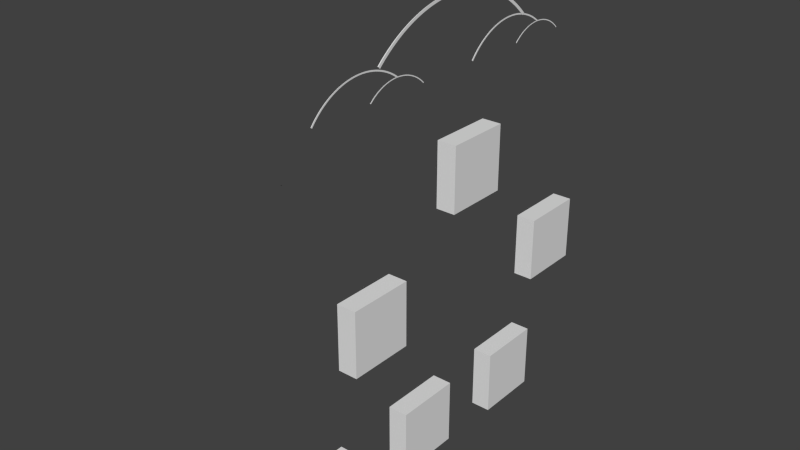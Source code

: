 # Source: simulation.blend  (saved by Blender 2.74.0; exported with 4.5.12 LTS)
import bpy
from mathutils import Matrix  # noqa: F401  (used for matrix-valued properties, if any)

bpy.ops.wm.read_factory_settings(use_empty=True)
scene = bpy.context.scene
scene.name = 'Scene'

# ---- collections
col_collection_1 = bpy.data.collections.new('Collection 1'); scene.collection.children.link(col_collection_1)

# ---- world
world_world = bpy.data.worlds.new('World'); scene.world = world_world
world_world.color = (0.05088, 0.05088, 0.05088)
world_world.use_sun_shadow = False
world_world.sun_shadow_jitter_overblur = 0.0
world_world.cycles.sampling_method = 'NONE'
world_world.cycles.sample_map_resolution = 256

# ---- meshes
me_9_dummy_rmesh_005 = bpy.data.meshes.new('9_dummy_rMesh.005')
me_9_dummy_rmesh_005.from_pydata([(0.001, -5.5, -0.5), (0.011, -5.5, -0.5), (0.011, -5.49, -0.5), (0.001, -5.49, -0.5), (-0.001, -5.5, -0.5), (0.009, -5.5, -0.5), (0.009, -5.49, -0.5), (-0.001, -5.49, -0.5)], [], [(0, 1, 2, 3), (7, 6, 5, 4), (0, 4, 5, 1), (1, 5, 6, 2), (2, 6, 7, 3), (3, 7, 4, 0)])
me_9_dummy_rmesh_005.use_remesh_preserve_volume = False
me_9_dummy_rmesh_005.use_remesh_preserve_attributes = False
me_9_dummy_rmesh_005.use_mirror_vertex_groups = False
me_9_dummy_rmesh_005.update()
me_9_dummy_lmesh_005 = bpy.data.meshes.new('9_dummy_lMesh.005')
me_9_dummy_lmesh_005.from_pydata([(0.001, -4.5, -0.5), (0.011, -4.5, -0.5), (0.011, -4.49, -0.5), (0.001, -4.49, -0.5), (-0.001, -4.5, -0.5), (0.009, -4.5, -0.5), (0.009, -4.49, -0.5), (-0.001, -4.49, -0.5)], [], [(0, 1, 2, 3), (7, 6, 5, 4), (0, 4, 5, 1), (1, 5, 6, 2), (2, 6, 7, 3), (3, 7, 4, 0)])
me_9_dummy_lmesh_005.use_remesh_preserve_volume = False
me_9_dummy_lmesh_005.use_remesh_preserve_attributes = False
me_9_dummy_lmesh_005.use_mirror_vertex_groups = False
me_9_dummy_lmesh_005.update()
me_7_dummy_rmesh_005 = bpy.data.meshes.new('7_dummy_rMesh.005')
me_7_dummy_rmesh_005.from_pydata([(0.001, -5.0, -0.7071), (0.011, -5.0, -0.7071), (0.011, -4.99, -0.7071), (0.001, -4.99, -0.7071), (-0.001, -5.0, -0.7071), (0.009, -5.0, -0.7071), (0.009, -4.99, -0.7071), (-0.001, -4.99, -0.7071)], [], [(0, 1, 2, 3), (7, 6, 5, 4), (0, 4, 5, 1), (1, 5, 6, 2), (2, 6, 7, 3), (3, 7, 4, 0)])
me_7_dummy_rmesh_005.use_remesh_preserve_volume = False
me_7_dummy_rmesh_005.use_remesh_preserve_attributes = False
me_7_dummy_rmesh_005.use_mirror_vertex_groups = False
me_7_dummy_rmesh_005.update()
me_7_dummy_lmesh_005 = bpy.data.meshes.new('7_dummy_lMesh.005')
me_7_dummy_lmesh_005.from_pydata([(0.001, -3.5, -0.5), (0.011, -3.5, -0.5), (0.011, -3.49, -0.5), (0.001, -3.49, -0.5), (-0.001, -3.5, -0.5), (0.009, -3.5, -0.5), (0.009, -3.49, -0.5), (-0.001, -3.49, -0.5)], [], [(0, 1, 2, 3), (7, 6, 5, 4), (0, 4, 5, 1), (1, 5, 6, 2), (2, 6, 7, 3), (3, 7, 4, 0)])
me_7_dummy_lmesh_005.use_remesh_preserve_volume = False
me_7_dummy_lmesh_005.use_remesh_preserve_attributes = False
me_7_dummy_lmesh_005.use_mirror_vertex_groups = False
me_7_dummy_lmesh_005.update()
me_4_dummy_rmesh_005 = bpy.data.meshes.new('4_dummy_rMesh.005')
me_4_dummy_rmesh_005.from_pydata([(0.001, -2.5, -0.5), (0.011, -2.5, -0.5), (0.011, -2.49, -0.5), (0.001, -2.49, -0.5), (-0.001, -2.5, -0.5), (0.009, -2.5, -0.5), (0.009, -2.49, -0.5), (-0.001, -2.49, -0.5)], [], [(0, 1, 2, 3), (7, 6, 5, 4), (0, 4, 5, 1), (1, 5, 6, 2), (2, 6, 7, 3), (3, 7, 4, 0)])
me_4_dummy_rmesh_005.use_remesh_preserve_volume = False
me_4_dummy_rmesh_005.use_remesh_preserve_attributes = False
me_4_dummy_rmesh_005.use_mirror_vertex_groups = False
me_4_dummy_rmesh_005.update()
me_4_dummy_lmesh_005 = bpy.data.meshes.new('4_dummy_lMesh.005')
me_4_dummy_lmesh_005.from_pydata([(0.001, -1.5, -0.5), (0.011, -1.5, -0.5), (0.011, -1.49, -0.5), (0.001, -1.49, -0.5), (-0.001, -1.5, -0.5), (0.009, -1.5, -0.5), (0.009, -1.49, -0.5), (-0.001, -1.49, -0.5)], [], [(0, 1, 2, 3), (7, 6, 5, 4), (0, 4, 5, 1), (1, 5, 6, 2), (2, 6, 7, 3), (3, 7, 4, 0)])
me_4_dummy_lmesh_005.use_remesh_preserve_volume = False
me_4_dummy_lmesh_005.use_remesh_preserve_attributes = False
me_4_dummy_lmesh_005.use_mirror_vertex_groups = False
me_4_dummy_lmesh_005.update()
me_2_dummy_rmesh_005 = bpy.data.meshes.new('2_dummy_rMesh.005')
me_2_dummy_rmesh_005.from_pydata([(0.001, -2.0, -0.7071), (0.011, -2.0, -0.7071), (0.011, -1.99, -0.7071), (0.001, -1.99, -0.7071), (-0.001, -2.0, -0.7071), (0.009, -2.0, -0.7071), (0.009, -1.99, -0.7071), (-0.001, -1.99, -0.7071)], [], [(0, 1, 2, 3), (7, 6, 5, 4), (0, 4, 5, 1), (1, 5, 6, 2), (2, 6, 7, 3), (3, 7, 4, 0)])
me_2_dummy_rmesh_005.use_remesh_preserve_volume = False
me_2_dummy_rmesh_005.use_remesh_preserve_attributes = False
me_2_dummy_rmesh_005.use_mirror_vertex_groups = False
me_2_dummy_rmesh_005.update()
me_2_dummy_lmesh_005 = bpy.data.meshes.new('2_dummy_lMesh.005')
me_2_dummy_lmesh_005.from_pydata([(0.001, -0.5, -0.5), (0.011, -0.5, -0.5), (0.011, -0.49, -0.5), (0.001, -0.49, -0.5), (-0.001, -0.5, -0.5), (0.009, -0.5, -0.5), (0.009, -0.49, -0.5), (-0.001, -0.49, -0.5)], [], [(0, 1, 2, 3), (7, 6, 5, 4), (0, 4, 5, 1), (1, 5, 6, 2), (2, 6, 7, 3), (3, 7, 4, 0)])
me_2_dummy_lmesh_005.use_remesh_preserve_volume = False
me_2_dummy_lmesh_005.use_remesh_preserve_attributes = False
me_2_dummy_lmesh_005.use_mirror_vertex_groups = False
me_2_dummy_lmesh_005.update()
me_1_dummy_rmesh_005 = bpy.data.meshes.new('1_dummy_rMesh.005')
me_1_dummy_rmesh_005.from_pydata([(0.001, -4.635, -0.8866), (0.011, -4.635, -0.8866), (0.011, -4.625, -0.8866), (0.001, -4.625, -0.8866), (-0.001, -4.635, -0.8866), (0.009, -4.635, -0.8866), (0.009, -4.625, -0.8866), (-0.001, -4.625, -0.8866)], [], [(0, 1, 2, 3), (7, 6, 5, 4), (0, 4, 5, 1), (1, 5, 6, 2), (2, 6, 7, 3), (3, 7, 4, 0)])
me_1_dummy_rmesh_005.use_remesh_preserve_volume = False
me_1_dummy_rmesh_005.use_remesh_preserve_attributes = False
me_1_dummy_rmesh_005.use_mirror_vertex_groups = False
me_1_dummy_rmesh_005.update()
me_1_dummy_lmesh_005 = bpy.data.meshes.new('1_dummy_lMesh.005')
me_1_dummy_lmesh_005.from_pydata([(0.001, -1.635, -0.8866), (0.011, -1.635, -0.8866), (0.011, -1.625, -0.8866), (0.001, -1.625, -0.8866), (-0.001, -1.635, -0.8866), (0.009, -1.635, -0.8866), (0.009, -1.625, -0.8866), (-0.001, -1.625, -0.8866)], [], [(0, 1, 2, 3), (7, 6, 5, 4), (0, 4, 5, 1), (1, 5, 6, 2), (2, 6, 7, 3), (3, 7, 4, 0)])
me_1_dummy_lmesh_005.use_remesh_preserve_volume = False
me_1_dummy_lmesh_005.use_remesh_preserve_attributes = False
me_1_dummy_lmesh_005.use_mirror_vertex_groups = False
me_1_dummy_lmesh_005.update()
me_11mesh_005 = bpy.data.meshes.new('11Mesh.005')
me_11mesh_005.from_pydata([(0.15, -0.5, -0.5), (0.15, -0.5, 0.5), (0.15, 0.5, 0.5), (0.15, 0.5, -0.5), (-0.15, -0.5, -0.5), (-0.15, -0.5, 0.5), (-0.15, 0.5, 0.5), (-0.15, 0.5, -0.5)], [], [(0, 1, 2, 3), (7, 6, 5, 4), (0, 4, 5, 1), (1, 5, 6, 2), (2, 6, 7, 3), (3, 7, 4, 0)])
me_11mesh_005.use_remesh_preserve_volume = False
me_11mesh_005.use_remesh_preserve_attributes = False
me_11mesh_005.use_mirror_vertex_groups = False
me_11mesh_005.update()
me_10mesh_005 = bpy.data.meshes.new('10Mesh.005')
me_10mesh_005.from_pydata([(0.15, -0.5, -0.5), (0.15, -0.5, 0.5), (0.15, 0.5, 0.5), (0.15, 0.5, -0.5), (-0.15, -0.5, -0.5), (-0.15, -0.5, 0.5), (-0.15, 0.5, 0.5), (-0.15, 0.5, -0.5)], [], [(0, 1, 2, 3), (7, 6, 5, 4), (0, 4, 5, 1), (1, 5, 6, 2), (2, 6, 7, 3), (3, 7, 4, 0)])
me_10mesh_005.use_remesh_preserve_volume = False
me_10mesh_005.use_remesh_preserve_attributes = False
me_10mesh_005.use_mirror_vertex_groups = False
me_10mesh_005.update()
me_9mesh_005 = bpy.data.meshes.new('9Mesh.005')
me_9mesh_005.from_pydata([(0.002475, 0.495, -0.2121), (-0.002475, 0.495, -0.2121), (-0.002525, 0.505, -0.2021), (0.002525, 0.505, -0.2021), (0.002431, 0.4863, -0.2035), (-0.002431, 0.4863, -0.2035), (-0.002481, 0.4961, -0.1934), (0.002481, 0.4961, -0.1934), (0.002387, 0.4774, -0.1951), (-0.002387, 0.4774, -0.1951), (-0.002435, 0.4871, -0.1848), (0.002435, 0.4871, -0.1848), (0.002342, 0.4684, -0.1869), (-0.002342, 0.4684, -0.1869), (-0.002389, 0.4779, -0.1764), (0.002389, 0.4779, -0.1764), (0.002296, 0.4593, -0.1788), (-0.002296, 0.4593, -0.1788), (-0.002343, 0.4685, -0.1681), (0.002343, 0.4685, -0.1681), (0.00225, 0.45, -0.1708), (-0.00225, 0.45, -0.1708), (-0.002295, 0.4591, -0.16), (0.002295, 0.4591, -0.16), (0.002203, 0.4405, -0.1631), (-0.002203, 0.4405, -0.1631), (-0.002247, 0.4494, -0.1521), (0.002247, 0.4494, -0.1521), (0.002155, 0.431, -0.1555), (-0.002155, 0.431, -0.1555), (-0.002198, 0.4397, -0.1443), (0.002198, 0.4397, -0.1443), (0.002106, 0.4213, -0.148), (-0.002106, 0.4213, -0.148), (-0.002149, 0.4298, -0.1367), (0.002149, 0.4298, -0.1367), (0.002057, 0.4115, -0.1408), (-0.002057, 0.4115, -0.1408), (-0.002099, 0.4198, -0.1293), (0.002099, 0.4198, -0.1293), (0.002008, 0.4015, -0.1337), (-0.002008, 0.4015, -0.1337), (-0.002048, 0.4096, -0.1221), (0.002048, 0.4096, -0.1221), (0.001957, 0.3915, -0.1268), (-0.001957, 0.3915, -0.1268), (-0.001997, 0.3994, -0.115), (0.001997, 0.3994, -0.115), (0.001906, 0.3813, -0.12), (-0.001906, 0.3813, -0.12), (-0.001945, 0.389, -0.1081), (0.001945, 0.389, -0.1081), (0.001855, 0.371, -0.1134), (-0.001855, 0.371, -0.1134), (-0.001892, 0.3785, -0.1014), (0.001892, 0.3785, -0.1014), (0.001803, 0.3605, -0.1071), (-0.001803, 0.3605, -0.1071), (-0.001839, 0.3678, -0.09494), (0.001839, 0.3678, -0.09494), (0.00175, 0.35, -0.1009), (-0.00175, 0.35, -0.1009), (-0.001785, 0.3571, -0.08861), (0.001785, 0.3571, -0.08861), (0.001697, 0.3394, -0.09484), (-0.001697, 0.3394, -0.09484), (-0.001731, 0.3462, -0.08247), (0.001731, 0.3462, -0.08247), (0.001643, 0.3286, -0.08901), (-0.001643, 0.3286, -0.08901), (-0.001676, 0.3353, -0.07653), (0.001676, 0.3353, -0.07653), (0.001589, 0.3178, -0.08337), (-0.001589, 0.3178, -0.08337), (-0.001621, 0.3242, -0.07077), (0.001621, 0.3242, -0.07077), (0.001534, 0.3069, -0.07792), (-0.001534, 0.3069, -0.07792), (-0.001565, 0.3131, -0.06521), (0.001565, 0.3131, -0.06521), (0.001479, 0.2958, -0.07266), (-0.001479, 0.2958, -0.07266), (-0.001509, 0.3018, -0.05984), (0.001509, 0.3018, -0.05984), (0.001424, 0.2847, -0.06759), (-0.001424, 0.2847, -0.06759), (-0.001452, 0.2905, -0.05467), (0.001452, 0.2905, -0.05467), (0.001368, 0.2735, -0.06272), (-0.001368, 0.2735, -0.06272), (-0.001395, 0.279, -0.0497), (0.001395, 0.279, -0.0497), (0.001311, 0.2622, -0.05804), (-0.001311, 0.2622, -0.05804), (-0.001338, 0.2675, -0.04493), (0.001338, 0.2675, -0.04493), (0.001254, 0.2509, -0.05357), (-0.001254, 0.2509, -0.05357), (-0.00128, 0.2559, -0.04036), (0.00128, 0.2559, -0.04036), (0.001197, 0.2394, -0.04929), (-0.001197, 0.2394, -0.04929), (-0.001221, 0.2443, -0.036), (0.001221, 0.2443, -0.036), (0.00114, 0.2279, -0.04521), (-0.00114, 0.2279, -0.04521), (-0.001163, 0.2325, -0.03184), (0.001163, 0.2325, -0.03184), (0.001082, 0.2163, -0.04133), (-0.001082, 0.2163, -0.04133), (-0.001103, 0.2207, -0.02788), (0.001103, 0.2207, -0.02788), (0.001023, 0.2047, -0.03766), (-0.001023, 0.2047, -0.03766), (-0.001044, 0.2088, -0.02414), (0.001044, 0.2088, -0.02414), (0.0009648, 0.193, -0.03419), (-0.0009648, 0.193, -0.03419), (-0.0009843, 0.1969, -0.02059), (0.0009843, 0.1969, -0.02059), (0.0009059, 0.1812, -0.03092), (-0.0009059, 0.1812, -0.03092), (-0.0009242, 0.1848, -0.01726), (0.0009242, 0.1848, -0.01726), (0.0008468, 0.1694, -0.02787), (-0.0008468, 0.1694, -0.02787), (-0.0008639, 0.1728, -0.01414), (0.0008639, 0.1728, -0.01414), (0.0007874, 0.1575, -0.02501), (-0.0007874, 0.1575, -0.02501), (-0.0008033, 0.1607, -0.01123), (0.0008033, 0.1607, -0.01123), (0.0007277, 0.1455, -0.02237), (-0.0007277, 0.1455, -0.02237), (-0.0007424, 0.1485, -0.008535), (0.0007424, 0.1485, -0.008535), (0.0006679, 0.1336, -0.01993), (-0.0006679, 0.1336, -0.01993), (-0.0006814, 0.1363, -0.00605), (0.0006814, 0.1363, -0.00605), (0.0006078, 0.1216, -0.01771), (-0.0006078, 0.1216, -0.01771), (-0.0006201, 0.124, -0.003779), (0.0006201, 0.124, -0.003779), (0.0005475, 0.1095, -0.01569), (-0.0005475, 0.1095, -0.01569), (-0.0005586, 0.1117, -0.001722), (0.0005586, 0.1117, -0.001722), (0.0004871, 0.09742, -0.01388), (-0.0004871, 0.09742, -0.01388), (-0.000497, 0.09939, 0.0001208), (0.000497, 0.09939, 0.0001208), (0.0004266, 0.08531, -0.01229), (-0.0004266, 0.08531, -0.01229), (-0.0004352, 0.08704, 0.001748), (0.0004352, 0.08704, 0.001748), (0.0003659, 0.07317, -0.01091), (-0.0003659, 0.07317, -0.01091), (-0.0003733, 0.07465, 0.003159), (0.0003733, 0.07465, 0.003159), (0.0003051, 0.06101, -0.009735), (-0.0003051, 0.06101, -0.009735), (-0.0003112, 0.06224, 0.004353), (0.0003112, 0.06224, 0.004353), (0.0002442, 0.04883, -0.008776), (-0.0002442, 0.04883, -0.008776), (-0.0002491, 0.04982, 0.005331), (0.0002491, 0.04982, 0.005331), (0.0001832, 0.03664, -0.00803), (-0.0001832, 0.03664, -0.00803), (-0.0001869, 0.03738, 0.006092), (0.0001869, 0.03738, 0.006092), (0.0001222, 0.02443, -0.007497), (-0.0001222, 0.02443, -0.007497), (-0.0001246, 0.02492, 0.006636), (0.0001246, 0.02492, 0.006636), (6.109e-05, 0.01222, -0.007178), (-6.109e-05, 0.01222, -0.007178), (-6.232e-05, 0.01246, 0.006962), (6.232e-05, 0.01246, 0.006962), (1.569e-15, 3.139e-13, -0.007071), (-1.569e-15, 3.139e-13, -0.007071), (-1.601e-15, 3.202e-13, 0.007071), (1.601e-15, 3.202e-13, 0.007071), (6.109e-05, -0.01222, -0.007178), (-6.109e-05, -0.01222, -0.007178), (-6.232e-05, -0.01246, 0.006962), (6.232e-05, -0.01246, 0.006962), (0.0001222, -0.02443, -0.007497), (-0.0001222, -0.02443, -0.007497), (-0.0001246, -0.02492, 0.006636), (0.0001246, -0.02492, 0.006636), (0.0001832, -0.03664, -0.00803), (-0.0001832, -0.03664, -0.00803), (-0.0001869, -0.03738, 0.006092), (0.0001869, -0.03738, 0.006092), (0.0002442, -0.04883, -0.008776), (-0.0002442, -0.04883, -0.008776), (-0.0002491, -0.04982, 0.005331), (0.0002491, -0.04982, 0.005331), (0.0003051, -0.06101, -0.009735), (-0.0003051, -0.06101, -0.009735), (-0.0003112, -0.06224, 0.004353), (0.0003112, -0.06224, 0.004353), (0.0003659, -0.07317, -0.01091), (-0.0003659, -0.07317, -0.01091), (-0.0003733, -0.07465, 0.003159), (0.0003733, -0.07465, 0.003159), (0.0004266, -0.08531, -0.01229), (-0.0004266, -0.08531, -0.01229), (-0.0004352, -0.08704, 0.001748), (0.0004352, -0.08704, 0.001748), (0.0004871, -0.09742, -0.01388), (-0.0004871, -0.09742, -0.01388), (-0.000497, -0.09939, 0.0001208), (0.000497, -0.09939, 0.0001208), (0.0005475, -0.1095, -0.01569), (-0.0005475, -0.1095, -0.01569), (-0.0005586, -0.1117, -0.001722), (0.0005586, -0.1117, -0.001722), (0.0006078, -0.1216, -0.01771), (-0.0006078, -0.1216, -0.01771), (-0.0006201, -0.124, -0.003779), (0.0006201, -0.124, -0.003779), (0.0006679, -0.1336, -0.01993), (-0.0006679, -0.1336, -0.01993), (-0.0006814, -0.1363, -0.00605), (0.0006814, -0.1363, -0.00605), (0.0007277, -0.1455, -0.02237), (-0.0007277, -0.1455, -0.02237), (-0.0007424, -0.1485, -0.008535), (0.0007424, -0.1485, -0.008535), (0.0007874, -0.1575, -0.02501), (-0.0007874, -0.1575, -0.02501), (-0.0008033, -0.1607, -0.01123), (0.0008033, -0.1607, -0.01123), (0.0008468, -0.1694, -0.02787), (-0.0008468, -0.1694, -0.02787), (-0.0008639, -0.1728, -0.01414), (0.0008639, -0.1728, -0.01414), (0.0009059, -0.1812, -0.03092), (-0.0009059, -0.1812, -0.03092), (-0.0009242, -0.1848, -0.01726), (0.0009242, -0.1848, -0.01726), (0.0009648, -0.193, -0.03419), (-0.0009648, -0.193, -0.03419), (-0.0009843, -0.1969, -0.02059), (0.0009843, -0.1969, -0.02059), (0.001023, -0.2047, -0.03766), (-0.001023, -0.2047, -0.03766), (-0.001044, -0.2088, -0.02414), (0.001044, -0.2088, -0.02414), (0.001082, -0.2163, -0.04133), (-0.001082, -0.2163, -0.04133), (-0.001103, -0.2207, -0.02788), (0.001103, -0.2207, -0.02788), (0.00114, -0.2279, -0.04521), (-0.00114, -0.2279, -0.04521), (-0.001163, -0.2325, -0.03184), (0.001163, -0.2325, -0.03184), (0.001197, -0.2394, -0.04929), (-0.001197, -0.2394, -0.04929), (-0.001221, -0.2443, -0.036), (0.001221, -0.2443, -0.036), (0.001254, -0.2509, -0.05357), (-0.001254, -0.2509, -0.05357), (-0.00128, -0.2559, -0.04036), (0.00128, -0.2559, -0.04036), (0.001311, -0.2622, -0.05804), (-0.001311, -0.2622, -0.05804), (-0.001338, -0.2675, -0.04493), (0.001338, -0.2675, -0.04493), (0.001368, -0.2735, -0.06272), (-0.001368, -0.2735, -0.06272), (-0.001395, -0.279, -0.0497), (0.001395, -0.279, -0.0497), (0.001424, -0.2847, -0.06759), (-0.001424, -0.2847, -0.06759), (-0.001452, -0.2905, -0.05467), (0.001452, -0.2905, -0.05467), (0.001479, -0.2958, -0.07266), (-0.001479, -0.2958, -0.07266), (-0.001509, -0.3018, -0.05984), (0.001509, -0.3018, -0.05984), (0.001534, -0.3069, -0.07792), (-0.001534, -0.3069, -0.07792), (-0.001565, -0.3131, -0.06521), (0.001565, -0.3131, -0.06521), (0.001589, -0.3178, -0.08337), (-0.001589, -0.3178, -0.08337), (-0.001621, -0.3242, -0.07077), (0.001621, -0.3242, -0.07077), (0.001643, -0.3286, -0.08901), (-0.001643, -0.3286, -0.08901), (-0.001676, -0.3353, -0.07653), (0.001676, -0.3353, -0.07653), (0.001697, -0.3394, -0.09484), (-0.001697, -0.3394, -0.09484), (-0.001731, -0.3462, -0.08247), (0.001731, -0.3462, -0.08247), (0.00175, -0.35, -0.1009), (-0.00175, -0.35, -0.1009), (-0.001785, -0.3571, -0.08861), (0.001785, -0.3571, -0.08861), (0.001803, -0.3605, -0.1071), (-0.001803, -0.3605, -0.1071), (-0.001839, -0.3678, -0.09494), (0.001839, -0.3678, -0.09494), (0.001855, -0.371, -0.1134), (-0.001855, -0.371, -0.1134), (-0.001892, -0.3785, -0.1014), (0.001892, -0.3785, -0.1014), (0.001906, -0.3813, -0.12), (-0.001906, -0.3813, -0.12), (-0.001945, -0.389, -0.1081), (0.001945, -0.389, -0.1081), (0.001957, -0.3915, -0.1268), (-0.001957, -0.3915, -0.1268), (-0.001997, -0.3994, -0.115), (0.001997, -0.3994, -0.115), (0.002008, -0.4015, -0.1337), (-0.002008, -0.4015, -0.1337), (-0.002048, -0.4096, -0.1221), (0.002048, -0.4096, -0.1221), (0.002057, -0.4115, -0.1408), (-0.002057, -0.4115, -0.1408), (-0.002099, -0.4198, -0.1293), (0.002099, -0.4198, -0.1293), (0.002106, -0.4213, -0.148), (-0.002106, -0.4213, -0.148), (-0.002149, -0.4298, -0.1367), (0.002149, -0.4298, -0.1367), (0.002155, -0.431, -0.1555), (-0.002155, -0.431, -0.1555), (-0.002198, -0.4397, -0.1443), (0.002198, -0.4397, -0.1443), (0.002203, -0.4405, -0.1631), (-0.002203, -0.4405, -0.1631), (-0.002247, -0.4494, -0.1521), (0.002247, -0.4494, -0.1521), (0.00225, -0.45, -0.1708), (-0.00225, -0.45, -0.1708), (-0.002295, -0.4591, -0.16), (0.002295, -0.4591, -0.16), (0.002296, -0.4593, -0.1788), (-0.002296, -0.4593, -0.1788), (-0.002343, -0.4685, -0.1681), (0.002343, -0.4685, -0.1681), (0.002342, -0.4684, -0.1869), (-0.002342, -0.4684, -0.1869), (-0.002389, -0.4779, -0.1764), (0.002389, -0.4779, -0.1764), (0.002387, -0.4774, -0.1951), (-0.002387, -0.4774, -0.1951), (-0.002435, -0.4871, -0.1848), (0.002435, -0.4871, -0.1848), (0.002431, -0.4863, -0.2035), (-0.002431, -0.4863, -0.2035), (-0.002481, -0.4961, -0.1934), (0.002481, -0.4961, -0.1934)], [], [(0, 1, 2, 3), (0, 3, 7, 4), (3, 2, 6, 7), (2, 1, 5, 6), (1, 0, 4, 5), (4, 7, 11, 8), (7, 6, 10, 11), (6, 5, 9, 10), (5, 4, 8, 9), (8, 11, 15, 12), (11, 10, 14, 15), (10, 9, 13, 14), (9, 8, 12, 13), (12, 15, 19, 16), (15, 14, 18, 19), (14, 13, 17, 18), (13, 12, 16, 17), (16, 19, 23, 20), (19, 18, 22, 23), (18, 17, 21, 22), (17, 16, 20, 21), (20, 23, 27, 24), (23, 22, 26, 27), (22, 21, 25, 26), (21, 20, 24, 25), (24, 27, 31, 28), (27, 26, 30, 31), (26, 25, 29, 30), (25, 24, 28, 29), (28, 31, 35, 32), (31, 30, 34, 35), (30, 29, 33, 34), (29, 28, 32, 33), (32, 35, 39, 36), (35, 34, 38, 39), (34, 33, 37, 38), (33, 32, 36, 37), (36, 39, 43, 40), (39, 38, 42, 43), (38, 37, 41, 42), (37, 36, 40, 41), (40, 43, 47, 44), (43, 42, 46, 47), (42, 41, 45, 46), (41, 40, 44, 45), (44, 47, 51, 48), (47, 46, 50, 51), (46, 45, 49, 50), (45, 44, 48, 49), (48, 51, 55, 52), (51, 50, 54, 55), (50, 49, 53, 54), (49, 48, 52, 53), (52, 55, 59, 56), (55, 54, 58, 59), (54, 53, 57, 58), (53, 52, 56, 57), (56, 59, 63, 60), (59, 58, 62, 63), (58, 57, 61, 62), (57, 56, 60, 61), (60, 63, 67, 64), (63, 62, 66, 67), (62, 61, 65, 66), (61, 60, 64, 65), (64, 67, 71, 68), (67, 66, 70, 71), (66, 65, 69, 70), (65, 64, 68, 69), (68, 71, 75, 72), (71, 70, 74, 75), (70, 69, 73, 74), (69, 68, 72, 73), (72, 75, 79, 76), (75, 74, 78, 79), (74, 73, 77, 78), (73, 72, 76, 77), (76, 79, 83, 80), (79, 78, 82, 83), (78, 77, 81, 82), (77, 76, 80, 81), (80, 83, 87, 84), (83, 82, 86, 87), (82, 81, 85, 86), (81, 80, 84, 85), (84, 87, 91, 88), (87, 86, 90, 91), (86, 85, 89, 90), (85, 84, 88, 89), (88, 91, 95, 92), (91, 90, 94, 95), (90, 89, 93, 94), (89, 88, 92, 93), (92, 95, 99, 96), (95, 94, 98, 99), (94, 93, 97, 98), (93, 92, 96, 97), (96, 99, 103, 100), (99, 98, 102, 103), (98, 97, 101, 102), (97, 96, 100, 101), (100, 103, 107, 104), (103, 102, 106, 107), (102, 101, 105, 106), (101, 100, 104, 105), (104, 107, 111, 108), (107, 106, 110, 111), (106, 105, 109, 110), (105, 104, 108, 109), (108, 111, 115, 112), (111, 110, 114, 115), (110, 109, 113, 114), (109, 108, 112, 113), (112, 115, 119, 116), (115, 114, 118, 119), (114, 113, 117, 118), (113, 112, 116, 117), (116, 119, 123, 120), (119, 118, 122, 123), (118, 117, 121, 122), (117, 116, 120, 121), (120, 123, 127, 124), (123, 122, 126, 127), (122, 121, 125, 126), (121, 120, 124, 125), (124, 127, 131, 128), (127, 126, 130, 131), (126, 125, 129, 130), (125, 124, 128, 129), (128, 131, 135, 132), (131, 130, 134, 135), (130, 129, 133, 134), (129, 128, 132, 133), (132, 135, 139, 136), (135, 134, 138, 139), (134, 133, 137, 138), (133, 132, 136, 137), (136, 139, 143, 140), (139, 138, 142, 143), (138, 137, 141, 142), (137, 136, 140, 141), (140, 143, 147, 144), (143, 142, 146, 147), (142, 141, 145, 146), (141, 140, 144, 145), (144, 147, 151, 148), (147, 146, 150, 151), (146, 145, 149, 150), (145, 144, 148, 149), (148, 151, 155, 152), (151, 150, 154, 155), (150, 149, 153, 154), (149, 148, 152, 153), (152, 155, 159, 156), (155, 154, 158, 159), (154, 153, 157, 158), (153, 152, 156, 157), (156, 159, 163, 160), (159, 158, 162, 163), (158, 157, 161, 162), (157, 156, 160, 161), (160, 163, 167, 164), (163, 162, 166, 167), (162, 161, 165, 166), (161, 160, 164, 165), (164, 167, 171, 168), (167, 166, 170, 171), (166, 165, 169, 170), (165, 164, 168, 169), (168, 171, 175, 172), (171, 170, 174, 175), (170, 169, 173, 174), (169, 168, 172, 173), (172, 175, 179, 176), (175, 174, 178, 179), (174, 173, 177, 178), (173, 172, 176, 177), (176, 179, 183, 180), (179, 178, 182, 183), (178, 177, 181, 182), (177, 176, 180, 181), (180, 183, 187, 184), (183, 182, 186, 187), (182, 181, 185, 186), (181, 180, 184, 185), (184, 187, 191, 188), (187, 186, 190, 191), (186, 185, 189, 190), (185, 184, 188, 189), (188, 191, 195, 192), (191, 190, 194, 195), (190, 189, 193, 194), (189, 188, 192, 193), (192, 195, 199, 196), (195, 194, 198, 199), (194, 193, 197, 198), (193, 192, 196, 197), (196, 199, 203, 200), (199, 198, 202, 203), (198, 197, 201, 202), (197, 196, 200, 201), (200, 203, 207, 204), (203, 202, 206, 207), (202, 201, 205, 206), (201, 200, 204, 205), (204, 207, 211, 208), (207, 206, 210, 211), (206, 205, 209, 210), (205, 204, 208, 209), (208, 211, 215, 212), (211, 210, 214, 215), (210, 209, 213, 214), (209, 208, 212, 213), (212, 215, 219, 216), (215, 214, 218, 219), (214, 213, 217, 218), (213, 212, 216, 217), (216, 219, 223, 220), (219, 218, 222, 223), (218, 217, 221, 222), (217, 216, 220, 221), (220, 223, 227, 224), (223, 222, 226, 227), (222, 221, 225, 226), (221, 220, 224, 225), (224, 227, 231, 228), (227, 226, 230, 231), (226, 225, 229, 230), (225, 224, 228, 229), (228, 231, 235, 232), (231, 230, 234, 235), (230, 229, 233, 234), (229, 228, 232, 233), (232, 235, 239, 236), (235, 234, 238, 239), (234, 233, 237, 238), (233, 232, 236, 237), (236, 239, 243, 240), (239, 238, 242, 243), (238, 237, 241, 242), (237, 236, 240, 241), (240, 243, 247, 244), (243, 242, 246, 247), (242, 241, 245, 246), (241, 240, 244, 245), (244, 247, 251, 248), (247, 246, 250, 251), (246, 245, 249, 250), (245, 244, 248, 249), (248, 251, 255, 252), (251, 250, 254, 255), (250, 249, 253, 254), (249, 248, 252, 253), (252, 255, 259, 256), (255, 254, 258, 259), (254, 253, 257, 258), (253, 252, 256, 257), (256, 259, 263, 260), (259, 258, 262, 263), (258, 257, 261, 262), (257, 256, 260, 261), (260, 263, 267, 264), (263, 262, 266, 267), (262, 261, 265, 266), (261, 260, 264, 265), (264, 267, 271, 268), (267, 266, 270, 271), (266, 265, 269, 270), (265, 264, 268, 269), (268, 271, 275, 272), (271, 270, 274, 275), (270, 269, 273, 274), (269, 268, 272, 273), (272, 275, 279, 276), (275, 274, 278, 279), (274, 273, 277, 278), (273, 272, 276, 277), (276, 279, 283, 280), (279, 278, 282, 283), (278, 277, 281, 282), (277, 276, 280, 281), (280, 283, 287, 284), (283, 282, 286, 287), (282, 281, 285, 286), (281, 280, 284, 285), (284, 287, 291, 288), (287, 286, 290, 291), (286, 285, 289, 290), (285, 284, 288, 289), (288, 291, 295, 292), (291, 290, 294, 295), (290, 289, 293, 294), (289, 288, 292, 293), (292, 295, 299, 296), (295, 294, 298, 299), (294, 293, 297, 298), (293, 292, 296, 297), (296, 299, 303, 300), (299, 298, 302, 303), (298, 297, 301, 302), (297, 296, 300, 301), (300, 303, 307, 304), (303, 302, 306, 307), (302, 301, 305, 306), (301, 300, 304, 305), (304, 307, 311, 308), (307, 306, 310, 311), (306, 305, 309, 310), (305, 304, 308, 309), (308, 311, 315, 312), (311, 310, 314, 315), (310, 309, 313, 314), (309, 308, 312, 313), (312, 315, 319, 316), (315, 314, 318, 319), (314, 313, 317, 318), (313, 312, 316, 317), (316, 319, 323, 320), (319, 318, 322, 323), (318, 317, 321, 322), (317, 316, 320, 321), (320, 323, 327, 324), (323, 322, 326, 327), (322, 321, 325, 326), (321, 320, 324, 325), (324, 327, 331, 328), (327, 326, 330, 331), (326, 325, 329, 330), (325, 324, 328, 329), (328, 331, 335, 332), (331, 330, 334, 335), (330, 329, 333, 334), (329, 328, 332, 333), (332, 335, 339, 336), (335, 334, 338, 339), (334, 333, 337, 338), (333, 332, 336, 337), (336, 339, 343, 340), (339, 338, 342, 343), (338, 337, 341, 342), (337, 336, 340, 341), (340, 343, 347, 344), (343, 342, 346, 347), (342, 341, 345, 346), (341, 340, 344, 345), (344, 347, 351, 348), (347, 346, 350, 351), (346, 345, 349, 350), (345, 344, 348, 349), (348, 351, 355, 352), (351, 350, 354, 355), (350, 349, 353, 354), (349, 348, 352, 353), (352, 355, 359, 356), (355, 354, 358, 359), (354, 353, 357, 358), (353, 352, 356, 357), (359, 358, 357, 356)])
me_9mesh_005.use_remesh_preserve_volume = False
me_9mesh_005.use_remesh_preserve_attributes = False
me_9mesh_005.use_mirror_vertex_groups = False
me_9mesh_005.update()
me_8mesh_005 = bpy.data.meshes.new('8Mesh.005')
me_8mesh_005.from_pydata([(0.15, -0.5, -0.5), (0.15, -0.5, 0.5), (0.15, 0.5, 0.5), (0.15, 0.5, -0.5), (-0.15, -0.5, -0.5), (-0.15, -0.5, 0.5), (-0.15, 0.5, 0.5), (-0.15, 0.5, -0.5)], [], [(0, 1, 2, 3), (7, 6, 5, 4), (0, 4, 5, 1), (1, 5, 6, 2), (2, 6, 7, 3), (3, 7, 4, 0)])
me_8mesh_005.use_remesh_preserve_volume = False
me_8mesh_005.use_remesh_preserve_attributes = False
me_8mesh_005.use_mirror_vertex_groups = False
me_8mesh_005.update()
me_7mesh_005 = bpy.data.meshes.new('7Mesh.005')
me_7mesh_005.from_pydata([(0.0032, 0.3584, -0.188), (-0.0032, 0.3584, -0.188), (-0.003265, 0.3714, -0.171), (0.003265, 0.3714, -0.171), (0.003126, 0.3436, -0.177), (-0.003126, 0.3436, -0.177), (-0.003189, 0.3562, -0.1597), (0.003189, 0.3562, -0.1597), (0.00305, 0.3285, -0.1662), (-0.00305, 0.3285, -0.1662), (-0.003112, 0.3409, -0.1487), (0.003112, 0.3409, -0.1487), (0.002974, 0.3133, -0.1557), (-0.002974, 0.3133, -0.1557), (-0.003034, 0.3253, -0.138), (0.003034, 0.3253, -0.138), (0.002897, 0.2979, -0.1454), (-0.002897, 0.2979, -0.1454), (-0.002956, 0.3096, -0.1275), (0.002956, 0.3096, -0.1275), (0.002819, 0.2823, -0.1355), (-0.002819, 0.2823, -0.1355), (-0.002876, 0.2937, -0.1173), (0.002876, 0.2937, -0.1173), (0.002741, 0.2666, -0.1258), (-0.002741, 0.2666, -0.1258), (-0.002796, 0.2777, -0.1074), (0.002796, 0.2777, -0.1074), (0.002661, 0.2507, -0.1163), (-0.002661, 0.2507, -0.1163), (-0.002715, 0.2614, -0.09781), (0.002715, 0.2614, -0.09781), (0.002581, 0.2346, -0.1072), (-0.002581, 0.2346, -0.1072), (-0.002633, 0.245, -0.08848), (0.002633, 0.245, -0.08848), (0.0025, 0.2184, -0.09831), (-0.0025, 0.2184, -0.09831), (-0.00255, 0.2285, -0.07943), (0.00255, 0.2285, -0.07943), (0.002418, 0.202, -0.08973), (-0.002418, 0.202, -0.08973), (-0.002466, 0.2117, -0.07067), (0.002466, 0.2117, -0.07067), (0.002335, 0.1854, -0.08144), (-0.002335, 0.1854, -0.08144), (-0.002382, 0.1949, -0.06221), (0.002382, 0.1949, -0.06221), (0.002252, 0.1688, -0.07343), (-0.002252, 0.1688, -0.07343), (-0.002297, 0.1779, -0.05404), (0.002297, 0.1779, -0.05404), (0.002167, 0.1519, -0.06572), (-0.002167, 0.1519, -0.06572), (-0.002211, 0.1607, -0.04618), (0.002211, 0.1607, -0.04618), (0.002083, 0.135, -0.0583), (-0.002083, 0.135, -0.0583), (-0.002125, 0.1434, -0.03861), (0.002125, 0.1434, -0.03861), (0.001997, 0.1179, -0.05118), (-0.001997, 0.1179, -0.05118), (-0.002038, 0.126, -0.03134), (0.002038, 0.126, -0.03134), (0.001911, 0.1007, -0.04436), (-0.001911, 0.1007, -0.04436), (-0.00195, 0.1084, -0.02438), (0.00195, 0.1084, -0.02438), (0.001825, 0.08341, -0.03784), (-0.001825, 0.08341, -0.03784), (-0.001862, 0.09078, -0.01773), (0.001862, 0.09078, -0.01773), (0.001738, 0.06598, -0.03162), (-0.001738, 0.06598, -0.03162), (-0.001773, 0.073, -0.01139), (0.001773, 0.073, -0.01139), (0.00165, 0.04845, -0.02571), (-0.00165, 0.04845, -0.02571), (-0.001683, 0.05512, -0.005355), (0.001683, 0.05512, -0.005355), (0.001562, 0.03082, -0.0201), (-0.001562, 0.03082, -0.0201), (-0.001593, 0.03713, 0.0003643), (0.001593, 0.03713, 0.0003643), (0.001473, 0.0131, -0.0148), (-0.001473, 0.0131, -0.0148), (-0.001503, 0.01905, 0.005769), (0.001503, 0.01905, 0.005769), (0.001384, -0.004719, -0.009815), (-0.001384, -0.004719, -0.009815), (-0.001412, 0.0008738, 0.01086), (0.001412, 0.0008738, 0.01086), (0.001295, -0.02262, -0.005139), (-0.001295, -0.02262, -0.005139), (-0.001321, -0.01739, 0.01563), (0.001321, -0.01739, 0.01563), (0.001205, -0.0406, -0.0007766), (-0.001205, -0.0406, -0.0007766), (-0.001229, -0.03573, 0.02008), (0.001229, -0.03573, 0.02008), (0.001114, -0.05865, 0.003271), (-0.001114, -0.05865, 0.003271), (-0.001137, -0.05415, 0.02421), (0.001137, -0.05415, 0.02421), (0.001024, -0.07677, 0.007004), (-0.001024, -0.07677, 0.007004), (-0.001045, -0.07263, 0.02801), (0.001045, -0.07263, 0.02801), (0.000933, -0.09495, 0.01042), (-0.000933, -0.09495, 0.01042), (-0.0009518, -0.09118, 0.0315), (0.0009518, -0.09118, 0.0315), (0.0008418, -0.1132, 0.01352), (-0.0008418, -0.1132, 0.01352), (-0.0008588, -0.1098, 0.03466), (0.0008588, -0.1098, 0.03466), (0.0007503, -0.1315, 0.0163), (-0.0007503, -0.1315, 0.0163), (-0.0007655, -0.1284, 0.03749), (0.0007655, -0.1284, 0.03749), (0.0006587, -0.1498, 0.01875), (-0.0006587, -0.1498, 0.01875), (-0.000672, -0.1472, 0.04), (0.000672, -0.1472, 0.04), (0.0005668, -0.1682, 0.02089), (-0.0005668, -0.1682, 0.02089), (-0.0005782, -0.1659, 0.04219), (0.0005782, -0.1659, 0.04219), (0.0004747, -0.1866, 0.02271), (-0.0004747, -0.1866, 0.02271), (-0.0004843, -0.1847, 0.04404), (0.0004843, -0.1847, 0.04404), (0.0003825, -0.205, 0.02421), (-0.0003825, -0.205, 0.02421), (-0.0003902, -0.2035, 0.04557), (0.0003902, -0.2035, 0.04557), (0.0002902, -0.2235, 0.02538), (-0.0002902, -0.2235, 0.02538), (-0.0002961, -0.2223, 0.04676), (0.0002961, -0.2223, 0.04676), (0.0001978, -0.242, 0.02623), (-0.0001978, -0.242, 0.02623), (-0.0002018, -0.2412, 0.04763), (0.0002018, -0.2412, 0.04763), (0.0001053, -0.2605, 0.02676), (-0.0001053, -0.2605, 0.02676), (-0.0001075, -0.2601, 0.04817), (0.0001075, -0.2601, 0.04817), (1.284e-05, -0.279, 0.02697), (-1.284e-05, -0.279, 0.02697), (-1.31e-05, -0.2789, 0.04838), (1.31e-05, -0.2789, 0.04838), (7.966e-05, -0.2975, 0.02685), (-7.966e-05, -0.2975, 0.02685), (-8.127e-05, -0.2978, 0.04826), (8.127e-05, -0.2978, 0.04826), (0.0001721, -0.316, 0.02641), (-0.0001721, -0.316, 0.02641), (-0.0001756, -0.3167, 0.04782), (0.0001756, -0.3167, 0.04782), (0.0002646, -0.3345, 0.02565), (-0.0002646, -0.3345, 0.02565), (-0.0002699, -0.3355, 0.04704), (0.0002699, -0.3355, 0.04704), (0.0003569, -0.3529, 0.02457), (-0.0003569, -0.3529, 0.02457), (-0.0003641, -0.3544, 0.04593), (0.0003641, -0.3544, 0.04593), (0.0004491, -0.3714, 0.02316), (-0.0004491, -0.3714, 0.02316), (-0.0004582, -0.3732, 0.0445), (0.0004582, -0.3732, 0.0445), (0.0005412, -0.3898, 0.02143), (-0.0005412, -0.3898, 0.02143), (-0.0005522, -0.392, 0.04273), (0.0005522, -0.392, 0.04273), (0.0006332, -0.4082, 0.01938), (-0.0006332, -0.4082, 0.01938), (-0.000646, -0.4107, 0.04064), (0.000646, -0.4107, 0.04064), (0.0007249, -0.4265, 0.01701), (-0.0007249, -0.4265, 0.01701), (-0.0007396, -0.4295, 0.03822), (0.0007396, -0.4295, 0.03822), (0.0008164, -0.4448, 0.01432), (-0.0008164, -0.4448, 0.01432), (-0.0008329, -0.4481, 0.03548), (0.0008329, -0.4481, 0.03548), (0.0009077, -0.4631, 0.01131), (-0.0009077, -0.4631, 0.01131), (-0.000926, -0.4668, 0.03241), (0.000926, -0.4668, 0.03241), (0.0009987, -0.4813, 0.007984), (-0.0009987, -0.4813, 0.007984), (-0.001019, -0.4853, 0.02901), (0.001019, -0.4853, 0.02901), (0.001089, -0.4994, 0.004339), (-0.001089, -0.4994, 0.004339), (-0.001111, -0.5038, 0.0253), (0.001111, -0.5038, 0.0253), (0.00118, -0.5175, 0.0003787), (-0.00118, -0.5175, 0.0003787), (-0.001204, -0.5223, 0.02126), (0.001204, -0.5223, 0.02126), (0.00127, -0.5355, -0.003896), (-0.00127, -0.5355, -0.003896), (-0.001295, -0.5406, 0.01689), (0.001295, -0.5406, 0.01689), (0.001359, -0.5534, -0.008485), (-0.001359, -0.5534, -0.008485), (-0.001387, -0.5589, 0.01221), (0.001387, -0.5589, 0.01221), (0.001449, -0.5713, -0.01339), (-0.001449, -0.5713, -0.01339), (-0.001478, -0.5771, 0.007213), (0.001478, -0.5771, 0.007213), (0.001537, -0.589, -0.0186), (-0.001537, -0.589, -0.0186), (-0.001568, -0.5952, 0.001896), (0.001568, -0.5952, 0.001896), (0.001626, -0.6067, -0.02412), (-0.001626, -0.6067, -0.02412), (-0.001658, -0.6132, -0.003736), (0.001658, -0.6132, -0.003736), (0.001713, -0.6242, -0.02995), (-0.001713, -0.6242, -0.02995), (-0.001748, -0.6311, -0.009681), (0.001748, -0.6311, -0.009681), (0.001801, -0.6417, -0.03608), (-0.001801, -0.6417, -0.03608), (-0.001837, -0.649, -0.01594), (0.001837, -0.649, -0.01594), (0.001887, -0.659, -0.04252), (-0.001887, -0.659, -0.04252), (-0.001926, -0.6666, -0.02251), (0.001926, -0.6666, -0.02251), (0.001974, -0.6762, -0.04925), (-0.001974, -0.6762, -0.04925), (-0.002013, -0.6842, -0.02938), (0.002013, -0.6842, -0.02938), (0.002059, -0.6934, -0.05629), (-0.002059, -0.6934, -0.05629), (-0.002101, -0.7017, -0.03656), (0.002101, -0.7017, -0.03656), (0.002144, -0.7103, -0.06363), (-0.002144, -0.7103, -0.06363), (-0.002187, -0.719, -0.04405), (0.002187, -0.719, -0.04405), (0.002228, -0.7272, -0.07126), (-0.002228, -0.7272, -0.07126), (-0.002273, -0.7362, -0.05183), (0.002273, -0.7362, -0.05183), (0.002312, -0.7439, -0.07918), (-0.002312, -0.7439, -0.07918), (-0.002359, -0.7533, -0.05991), (0.002359, -0.7533, -0.05991), (0.002395, -0.7605, -0.0874), (-0.002395, -0.7605, -0.0874), (-0.002443, -0.7702, -0.0683), (0.002443, -0.7702, -0.0683), (0.002477, -0.7769, -0.0959), (-0.002477, -0.7769, -0.0959), (-0.002527, -0.7869, -0.07697), (0.002527, -0.7869, -0.07697), (0.002558, -0.7932, -0.1047), (-0.002558, -0.7932, -0.1047), (-0.00261, -0.8035, -0.08594), (0.00261, -0.8035, -0.08594), (0.002639, -0.8093, -0.1138), (-0.002639, -0.8093, -0.1138), (-0.002692, -0.82, -0.09519), (0.002692, -0.82, -0.09519), (0.002719, -0.8253, -0.1231), (-0.002719, -0.8253, -0.1231), (-0.002774, -0.8363, -0.1047), (0.002774, -0.8363, -0.1047), (0.002798, -0.8411, -0.1327), (-0.002798, -0.8411, -0.1327), (-0.002854, -0.8524, -0.1146), (0.002854, -0.8524, -0.1146), (0.002876, -0.8567, -0.1426), (-0.002876, -0.8567, -0.1426), (-0.002934, -0.8683, -0.1247), (0.002934, -0.8683, -0.1247), (0.002953, -0.8722, -0.1528), (-0.002953, -0.8722, -0.1528), (-0.003013, -0.8841, -0.135), (0.003013, -0.8841, -0.135), (0.003029, -0.8874, -0.1633), (-0.003029, -0.8874, -0.1633), (-0.003091, -0.8997, -0.1457), (0.003091, -0.8997, -0.1457), (0.003105, -0.9025, -0.174), (-0.003105, -0.9025, -0.174), (-0.003168, -0.9151, -0.1566), (0.003168, -0.9151, -0.1566), (0.003179, -0.9174, -0.1849), (-0.003179, -0.9174, -0.1849), (-0.003244, -0.9303, -0.1678), (0.003244, -0.9303, -0.1678), (0.003253, -0.9321, -0.1962), (-0.003253, -0.9321, -0.1962), (-0.003319, -0.9453, -0.1793), (0.003319, -0.9453, -0.1793), (0.003325, -0.9466, -0.2076), (-0.003325, -0.9466, -0.2076), (-0.003393, -0.9601, -0.191), (0.003393, -0.9601, -0.191), (0.003397, -0.9609, -0.2194), (-0.003397, -0.9609, -0.2194), (-0.003466, -0.9747, -0.2029), (0.003466, -0.9747, -0.2029), (0.003467, -0.975, -0.2314), (-0.003467, -0.975, -0.2314), (-0.003537, -0.989, -0.2152), (0.003537, -0.989, -0.2152), (0.003537, -0.9889, -0.2436), (-0.003537, -0.9889, -0.2436), (-0.003608, -1.003, -0.2276), (0.003608, -1.003, -0.2276), (0.003605, -1.003, -0.256), (-0.003605, -1.003, -0.256), (-0.003678, -1.017, -0.2404), (0.003678, -1.017, -0.2404), (0.003672, -1.016, -0.2688), (-0.003672, -1.016, -0.2688), (-0.003747, -1.031, -0.2533), (0.003747, -1.031, -0.2533), (0.003739, -1.029, -0.2817), (-0.003739, -1.029, -0.2817), (-0.003814, -1.044, -0.2665), (0.003814, -1.044, -0.2665), (0.003804, -1.042, -0.2948), (-0.003804, -1.042, -0.2948), (-0.00388, -1.058, -0.2799), (0.00388, -1.058, -0.2799), (0.003867, -1.055, -0.3082), (-0.003867, -1.055, -0.3082), (-0.003946, -1.071, -0.2936), (0.003946, -1.071, -0.2936), (0.00393, -1.068, -0.3218), (-0.00393, -1.068, -0.3218), (-0.00401, -1.083, -0.3075), (0.00401, -1.083, -0.3075), (0.003992, -1.08, -0.3357), (-0.003992, -1.08, -0.3357), (-0.004072, -1.096, -0.3216), (0.004072, -1.096, -0.3216), (0.004052, -1.092, -0.3497), (-0.004052, -1.092, -0.3497), (-0.004134, -1.108, -0.3359), (0.004134, -1.108, -0.3359), (0.004111, -1.104, -0.364), (-0.004111, -1.104, -0.364), (-0.004194, -1.12, -0.3504), (0.004194, -1.12, -0.3504), (0.004169, -1.115, -0.3784), (-0.004169, -1.115, -0.3784), (-0.004253, -1.132, -0.3652), (0.004253, -1.132, -0.3652)], [], [(0, 1, 2, 3), (0, 3, 7, 4), (3, 2, 6, 7), (2, 1, 5, 6), (1, 0, 4, 5), (4, 7, 11, 8), (7, 6, 10, 11), (6, 5, 9, 10), (5, 4, 8, 9), (8, 11, 15, 12), (11, 10, 14, 15), (10, 9, 13, 14), (9, 8, 12, 13), (12, 15, 19, 16), (15, 14, 18, 19), (14, 13, 17, 18), (13, 12, 16, 17), (16, 19, 23, 20), (19, 18, 22, 23), (18, 17, 21, 22), (17, 16, 20, 21), (20, 23, 27, 24), (23, 22, 26, 27), (22, 21, 25, 26), (21, 20, 24, 25), (24, 27, 31, 28), (27, 26, 30, 31), (26, 25, 29, 30), (25, 24, 28, 29), (28, 31, 35, 32), (31, 30, 34, 35), (30, 29, 33, 34), (29, 28, 32, 33), (32, 35, 39, 36), (35, 34, 38, 39), (34, 33, 37, 38), (33, 32, 36, 37), (36, 39, 43, 40), (39, 38, 42, 43), (38, 37, 41, 42), (37, 36, 40, 41), (40, 43, 47, 44), (43, 42, 46, 47), (42, 41, 45, 46), (41, 40, 44, 45), (44, 47, 51, 48), (47, 46, 50, 51), (46, 45, 49, 50), (45, 44, 48, 49), (48, 51, 55, 52), (51, 50, 54, 55), (50, 49, 53, 54), (49, 48, 52, 53), (52, 55, 59, 56), (55, 54, 58, 59), (54, 53, 57, 58), (53, 52, 56, 57), (56, 59, 63, 60), (59, 58, 62, 63), (58, 57, 61, 62), (57, 56, 60, 61), (60, 63, 67, 64), (63, 62, 66, 67), (62, 61, 65, 66), (61, 60, 64, 65), (64, 67, 71, 68), (67, 66, 70, 71), (66, 65, 69, 70), (65, 64, 68, 69), (68, 71, 75, 72), (71, 70, 74, 75), (70, 69, 73, 74), (69, 68, 72, 73), (72, 75, 79, 76), (75, 74, 78, 79), (74, 73, 77, 78), (73, 72, 76, 77), (76, 79, 83, 80), (79, 78, 82, 83), (78, 77, 81, 82), (77, 76, 80, 81), (80, 83, 87, 84), (83, 82, 86, 87), (82, 81, 85, 86), (81, 80, 84, 85), (84, 87, 91, 88), (87, 86, 90, 91), (86, 85, 89, 90), (85, 84, 88, 89), (88, 91, 95, 92), (91, 90, 94, 95), (90, 89, 93, 94), (89, 88, 92, 93), (92, 95, 99, 96), (95, 94, 98, 99), (94, 93, 97, 98), (93, 92, 96, 97), (96, 99, 103, 100), (99, 98, 102, 103), (98, 97, 101, 102), (97, 96, 100, 101), (100, 103, 107, 104), (103, 102, 106, 107), (102, 101, 105, 106), (101, 100, 104, 105), (104, 107, 111, 108), (107, 106, 110, 111), (106, 105, 109, 110), (105, 104, 108, 109), (108, 111, 115, 112), (111, 110, 114, 115), (110, 109, 113, 114), (109, 108, 112, 113), (112, 115, 119, 116), (115, 114, 118, 119), (114, 113, 117, 118), (113, 112, 116, 117), (116, 119, 123, 120), (119, 118, 122, 123), (118, 117, 121, 122), (117, 116, 120, 121), (120, 123, 127, 124), (123, 122, 126, 127), (122, 121, 125, 126), (121, 120, 124, 125), (124, 127, 131, 128), (127, 126, 130, 131), (126, 125, 129, 130), (125, 124, 128, 129), (128, 131, 135, 132), (131, 130, 134, 135), (130, 129, 133, 134), (129, 128, 132, 133), (132, 135, 139, 136), (135, 134, 138, 139), (134, 133, 137, 138), (133, 132, 136, 137), (136, 139, 143, 140), (139, 138, 142, 143), (138, 137, 141, 142), (137, 136, 140, 141), (140, 143, 147, 144), (143, 142, 146, 147), (142, 141, 145, 146), (141, 140, 144, 145), (144, 147, 151, 148), (147, 146, 150, 151), (146, 145, 149, 150), (145, 144, 148, 149), (148, 151, 155, 152), (151, 150, 154, 155), (150, 149, 153, 154), (149, 148, 152, 153), (152, 155, 159, 156), (155, 154, 158, 159), (154, 153, 157, 158), (153, 152, 156, 157), (156, 159, 163, 160), (159, 158, 162, 163), (158, 157, 161, 162), (157, 156, 160, 161), (160, 163, 167, 164), (163, 162, 166, 167), (162, 161, 165, 166), (161, 160, 164, 165), (164, 167, 171, 168), (167, 166, 170, 171), (166, 165, 169, 170), (165, 164, 168, 169), (168, 171, 175, 172), (171, 170, 174, 175), (170, 169, 173, 174), (169, 168, 172, 173), (172, 175, 179, 176), (175, 174, 178, 179), (174, 173, 177, 178), (173, 172, 176, 177), (176, 179, 183, 180), (179, 178, 182, 183), (178, 177, 181, 182), (177, 176, 180, 181), (180, 183, 187, 184), (183, 182, 186, 187), (182, 181, 185, 186), (181, 180, 184, 185), (184, 187, 191, 188), (187, 186, 190, 191), (186, 185, 189, 190), (185, 184, 188, 189), (188, 191, 195, 192), (191, 190, 194, 195), (190, 189, 193, 194), (189, 188, 192, 193), (192, 195, 199, 196), (195, 194, 198, 199), (194, 193, 197, 198), (193, 192, 196, 197), (196, 199, 203, 200), (199, 198, 202, 203), (198, 197, 201, 202), (197, 196, 200, 201), (200, 203, 207, 204), (203, 202, 206, 207), (202, 201, 205, 206), (201, 200, 204, 205), (204, 207, 211, 208), (207, 206, 210, 211), (206, 205, 209, 210), (205, 204, 208, 209), (208, 211, 215, 212), (211, 210, 214, 215), (210, 209, 213, 214), (209, 208, 212, 213), (212, 215, 219, 216), (215, 214, 218, 219), (214, 213, 217, 218), (213, 212, 216, 217), (216, 219, 223, 220), (219, 218, 222, 223), (218, 217, 221, 222), (217, 216, 220, 221), (220, 223, 227, 224), (223, 222, 226, 227), (222, 221, 225, 226), (221, 220, 224, 225), (224, 227, 231, 228), (227, 226, 230, 231), (226, 225, 229, 230), (225, 224, 228, 229), (228, 231, 235, 232), (231, 230, 234, 235), (230, 229, 233, 234), (229, 228, 232, 233), (232, 235, 239, 236), (235, 234, 238, 239), (234, 233, 237, 238), (233, 232, 236, 237), (236, 239, 243, 240), (239, 238, 242, 243), (238, 237, 241, 242), (237, 236, 240, 241), (240, 243, 247, 244), (243, 242, 246, 247), (242, 241, 245, 246), (241, 240, 244, 245), (244, 247, 251, 248), (247, 246, 250, 251), (246, 245, 249, 250), (245, 244, 248, 249), (248, 251, 255, 252), (251, 250, 254, 255), (250, 249, 253, 254), (249, 248, 252, 253), (252, 255, 259, 256), (255, 254, 258, 259), (254, 253, 257, 258), (253, 252, 256, 257), (256, 259, 263, 260), (259, 258, 262, 263), (258, 257, 261, 262), (257, 256, 260, 261), (260, 263, 267, 264), (263, 262, 266, 267), (262, 261, 265, 266), (261, 260, 264, 265), (264, 267, 271, 268), (267, 266, 270, 271), (266, 265, 269, 270), (265, 264, 268, 269), (268, 271, 275, 272), (271, 270, 274, 275), (270, 269, 273, 274), (269, 268, 272, 273), (272, 275, 279, 276), (275, 274, 278, 279), (274, 273, 277, 278), (273, 272, 276, 277), (276, 279, 283, 280), (279, 278, 282, 283), (278, 277, 281, 282), (277, 276, 280, 281), (280, 283, 287, 284), (283, 282, 286, 287), (282, 281, 285, 286), (281, 280, 284, 285), (284, 287, 291, 288), (287, 286, 290, 291), (286, 285, 289, 290), (285, 284, 288, 289), (288, 291, 295, 292), (291, 290, 294, 295), (290, 289, 293, 294), (289, 288, 292, 293), (292, 295, 299, 296), (295, 294, 298, 299), (294, 293, 297, 298), (293, 292, 296, 297), (296, 299, 303, 300), (299, 298, 302, 303), (298, 297, 301, 302), (297, 296, 300, 301), (300, 303, 307, 304), (303, 302, 306, 307), (302, 301, 305, 306), (301, 300, 304, 305), (304, 307, 311, 308), (307, 306, 310, 311), (306, 305, 309, 310), (305, 304, 308, 309), (308, 311, 315, 312), (311, 310, 314, 315), (310, 309, 313, 314), (309, 308, 312, 313), (312, 315, 319, 316), (315, 314, 318, 319), (314, 313, 317, 318), (313, 312, 316, 317), (316, 319, 323, 320), (319, 318, 322, 323), (318, 317, 321, 322), (317, 316, 320, 321), (320, 323, 327, 324), (323, 322, 326, 327), (322, 321, 325, 326), (321, 320, 324, 325), (324, 327, 331, 328), (327, 326, 330, 331), (326, 325, 329, 330), (325, 324, 328, 329), (328, 331, 335, 332), (331, 330, 334, 335), (330, 329, 333, 334), (329, 328, 332, 333), (332, 335, 339, 336), (335, 334, 338, 339), (334, 333, 337, 338), (333, 332, 336, 337), (336, 339, 343, 340), (339, 338, 342, 343), (338, 337, 341, 342), (337, 336, 340, 341), (340, 343, 347, 344), (343, 342, 346, 347), (342, 341, 345, 346), (341, 340, 344, 345), (344, 347, 351, 348), (347, 346, 350, 351), (346, 345, 349, 350), (345, 344, 348, 349), (348, 351, 355, 352), (351, 350, 354, 355), (350, 349, 353, 354), (349, 348, 352, 353), (352, 355, 359, 356), (355, 354, 358, 359), (354, 353, 357, 358), (353, 352, 356, 357), (359, 358, 357, 356)])
me_7mesh_005.use_remesh_preserve_volume = False
me_7mesh_005.use_remesh_preserve_attributes = False
me_7mesh_005.use_mirror_vertex_groups = False
me_7mesh_005.update()
me_6mesh_005 = bpy.data.meshes.new('6Mesh.005')
me_6mesh_005.from_pydata([(0.15, -0.5, -0.5), (0.15, -0.5, 0.5), (0.15, 0.5, 0.5), (0.15, 0.5, -0.5), (-0.15, -0.5, -0.5), (-0.15, -0.5, 0.5), (-0.15, 0.5, 0.5), (-0.15, 0.5, -0.5)], [], [(0, 1, 2, 3), (7, 6, 5, 4), (0, 4, 5, 1), (1, 5, 6, 2), (2, 6, 7, 3), (3, 7, 4, 0)])
me_6mesh_005.use_remesh_preserve_volume = False
me_6mesh_005.use_remesh_preserve_attributes = False
me_6mesh_005.use_mirror_vertex_groups = False
me_6mesh_005.update()
me_5mesh_005 = bpy.data.meshes.new('5Mesh.005')
me_5mesh_005.from_pydata([(0.15, -0.5, -0.5), (0.15, -0.5, 0.5), (0.15, 0.5, 0.5), (0.15, 0.5, -0.5), (-0.15, -0.5, -0.5), (-0.15, -0.5, 0.5), (-0.15, 0.5, 0.5), (-0.15, 0.5, -0.5)], [], [(0, 1, 2, 3), (7, 6, 5, 4), (0, 4, 5, 1), (1, 5, 6, 2), (2, 6, 7, 3), (3, 7, 4, 0)])
me_5mesh_005.use_remesh_preserve_volume = False
me_5mesh_005.use_remesh_preserve_attributes = False
me_5mesh_005.use_mirror_vertex_groups = False
me_5mesh_005.update()
me_4mesh_005 = bpy.data.meshes.new('4Mesh.005')
me_4mesh_005.from_pydata([(0.002475, 0.495, -0.2121), (-0.002475, 0.495, -0.2121), (-0.002525, 0.505, -0.2021), (0.002525, 0.505, -0.2021), (0.002431, 0.4863, -0.2035), (-0.002431, 0.4863, -0.2035), (-0.002481, 0.4961, -0.1934), (0.002481, 0.4961, -0.1934), (0.002387, 0.4774, -0.1951), (-0.002387, 0.4774, -0.1951), (-0.002435, 0.4871, -0.1848), (0.002435, 0.4871, -0.1848), (0.002342, 0.4684, -0.1869), (-0.002342, 0.4684, -0.1869), (-0.002389, 0.4779, -0.1764), (0.002389, 0.4779, -0.1764), (0.002296, 0.4593, -0.1788), (-0.002296, 0.4593, -0.1788), (-0.002343, 0.4685, -0.1681), (0.002343, 0.4685, -0.1681), (0.00225, 0.45, -0.1708), (-0.00225, 0.45, -0.1708), (-0.002295, 0.4591, -0.16), (0.002295, 0.4591, -0.16), (0.002203, 0.4405, -0.1631), (-0.002203, 0.4405, -0.1631), (-0.002247, 0.4494, -0.1521), (0.002247, 0.4494, -0.1521), (0.002155, 0.431, -0.1555), (-0.002155, 0.431, -0.1555), (-0.002198, 0.4397, -0.1443), (0.002198, 0.4397, -0.1443), (0.002106, 0.4213, -0.148), (-0.002106, 0.4213, -0.148), (-0.002149, 0.4298, -0.1367), (0.002149, 0.4298, -0.1367), (0.002057, 0.4115, -0.1408), (-0.002057, 0.4115, -0.1408), (-0.002099, 0.4198, -0.1293), (0.002099, 0.4198, -0.1293), (0.002008, 0.4015, -0.1337), (-0.002008, 0.4015, -0.1337), (-0.002048, 0.4096, -0.1221), (0.002048, 0.4096, -0.1221), (0.001957, 0.3915, -0.1268), (-0.001957, 0.3915, -0.1268), (-0.001997, 0.3994, -0.115), (0.001997, 0.3994, -0.115), (0.001906, 0.3813, -0.12), (-0.001906, 0.3813, -0.12), (-0.001945, 0.389, -0.1081), (0.001945, 0.389, -0.1081), (0.001855, 0.371, -0.1134), (-0.001855, 0.371, -0.1134), (-0.001892, 0.3785, -0.1014), (0.001892, 0.3785, -0.1014), (0.001803, 0.3605, -0.1071), (-0.001803, 0.3605, -0.1071), (-0.001839, 0.3678, -0.09494), (0.001839, 0.3678, -0.09494), (0.00175, 0.35, -0.1009), (-0.00175, 0.35, -0.1009), (-0.001785, 0.3571, -0.08861), (0.001785, 0.3571, -0.08861), (0.001697, 0.3394, -0.09484), (-0.001697, 0.3394, -0.09484), (-0.001731, 0.3462, -0.08247), (0.001731, 0.3462, -0.08247), (0.001643, 0.3286, -0.08901), (-0.001643, 0.3286, -0.08901), (-0.001676, 0.3353, -0.07653), (0.001676, 0.3353, -0.07653), (0.001589, 0.3178, -0.08337), (-0.001589, 0.3178, -0.08337), (-0.001621, 0.3242, -0.07077), (0.001621, 0.3242, -0.07077), (0.001534, 0.3069, -0.07792), (-0.001534, 0.3069, -0.07792), (-0.001565, 0.3131, -0.06521), (0.001565, 0.3131, -0.06521), (0.001479, 0.2958, -0.07266), (-0.001479, 0.2958, -0.07266), (-0.001509, 0.3018, -0.05984), (0.001509, 0.3018, -0.05984), (0.001424, 0.2847, -0.06759), (-0.001424, 0.2847, -0.06759), (-0.001452, 0.2905, -0.05467), (0.001452, 0.2905, -0.05467), (0.001368, 0.2735, -0.06272), (-0.001368, 0.2735, -0.06272), (-0.001395, 0.279, -0.0497), (0.001395, 0.279, -0.0497), (0.001311, 0.2622, -0.05804), (-0.001311, 0.2622, -0.05804), (-0.001338, 0.2675, -0.04493), (0.001338, 0.2675, -0.04493), (0.001254, 0.2509, -0.05357), (-0.001254, 0.2509, -0.05357), (-0.00128, 0.2559, -0.04036), (0.00128, 0.2559, -0.04036), (0.001197, 0.2394, -0.04929), (-0.001197, 0.2394, -0.04929), (-0.001221, 0.2443, -0.036), (0.001221, 0.2443, -0.036), (0.00114, 0.2279, -0.04521), (-0.00114, 0.2279, -0.04521), (-0.001163, 0.2325, -0.03184), (0.001163, 0.2325, -0.03184), (0.001082, 0.2163, -0.04133), (-0.001082, 0.2163, -0.04133), (-0.001103, 0.2207, -0.02788), (0.001103, 0.2207, -0.02788), (0.001023, 0.2047, -0.03766), (-0.001023, 0.2047, -0.03766), (-0.001044, 0.2088, -0.02414), (0.001044, 0.2088, -0.02414), (0.0009648, 0.193, -0.03419), (-0.0009648, 0.193, -0.03419), (-0.0009843, 0.1969, -0.02059), (0.0009843, 0.1969, -0.02059), (0.0009059, 0.1812, -0.03092), (-0.0009059, 0.1812, -0.03092), (-0.0009242, 0.1848, -0.01726), (0.0009242, 0.1848, -0.01726), (0.0008468, 0.1694, -0.02787), (-0.0008468, 0.1694, -0.02787), (-0.0008639, 0.1728, -0.01414), (0.0008639, 0.1728, -0.01414), (0.0007874, 0.1575, -0.02501), (-0.0007874, 0.1575, -0.02501), (-0.0008033, 0.1607, -0.01123), (0.0008033, 0.1607, -0.01123), (0.0007277, 0.1455, -0.02237), (-0.0007277, 0.1455, -0.02237), (-0.0007424, 0.1485, -0.008535), (0.0007424, 0.1485, -0.008535), (0.0006679, 0.1336, -0.01993), (-0.0006679, 0.1336, -0.01993), (-0.0006814, 0.1363, -0.00605), (0.0006814, 0.1363, -0.00605), (0.0006078, 0.1216, -0.01771), (-0.0006078, 0.1216, -0.01771), (-0.0006201, 0.124, -0.003779), (0.0006201, 0.124, -0.003779), (0.0005475, 0.1095, -0.01569), (-0.0005475, 0.1095, -0.01569), (-0.0005586, 0.1117, -0.001722), (0.0005586, 0.1117, -0.001722), (0.0004871, 0.09742, -0.01388), (-0.0004871, 0.09742, -0.01388), (-0.000497, 0.09939, 0.0001208), (0.000497, 0.09939, 0.0001208), (0.0004266, 0.08531, -0.01229), (-0.0004266, 0.08531, -0.01229), (-0.0004352, 0.08704, 0.001748), (0.0004352, 0.08704, 0.001748), (0.0003659, 0.07317, -0.01091), (-0.0003659, 0.07317, -0.01091), (-0.0003733, 0.07465, 0.003159), (0.0003733, 0.07465, 0.003159), (0.0003051, 0.06101, -0.009735), (-0.0003051, 0.06101, -0.009735), (-0.0003112, 0.06224, 0.004353), (0.0003112, 0.06224, 0.004353), (0.0002442, 0.04883, -0.008776), (-0.0002442, 0.04883, -0.008776), (-0.0002491, 0.04982, 0.005331), (0.0002491, 0.04982, 0.005331), (0.0001832, 0.03664, -0.00803), (-0.0001832, 0.03664, -0.00803), (-0.0001869, 0.03738, 0.006092), (0.0001869, 0.03738, 0.006092), (0.0001222, 0.02443, -0.007497), (-0.0001222, 0.02443, -0.007497), (-0.0001246, 0.02492, 0.006636), (0.0001246, 0.02492, 0.006636), (6.109e-05, 0.01222, -0.007178), (-6.109e-05, 0.01222, -0.007178), (-6.232e-05, 0.01246, 0.006962), (6.232e-05, 0.01246, 0.006962), (1.569e-15, 3.139e-13, -0.007071), (-1.569e-15, 3.139e-13, -0.007071), (-1.601e-15, 3.202e-13, 0.007071), (1.601e-15, 3.202e-13, 0.007071), (6.109e-05, -0.01222, -0.007178), (-6.109e-05, -0.01222, -0.007178), (-6.232e-05, -0.01246, 0.006962), (6.232e-05, -0.01246, 0.006962), (0.0001222, -0.02443, -0.007497), (-0.0001222, -0.02443, -0.007497), (-0.0001246, -0.02492, 0.006636), (0.0001246, -0.02492, 0.006636), (0.0001832, -0.03664, -0.00803), (-0.0001832, -0.03664, -0.00803), (-0.0001869, -0.03738, 0.006092), (0.0001869, -0.03738, 0.006092), (0.0002442, -0.04883, -0.008776), (-0.0002442, -0.04883, -0.008776), (-0.0002491, -0.04982, 0.005331), (0.0002491, -0.04982, 0.005331), (0.0003051, -0.06101, -0.009735), (-0.0003051, -0.06101, -0.009735), (-0.0003112, -0.06224, 0.004353), (0.0003112, -0.06224, 0.004353), (0.0003659, -0.07317, -0.01091), (-0.0003659, -0.07317, -0.01091), (-0.0003733, -0.07465, 0.003159), (0.0003733, -0.07465, 0.003159), (0.0004266, -0.08531, -0.01229), (-0.0004266, -0.08531, -0.01229), (-0.0004352, -0.08704, 0.001748), (0.0004352, -0.08704, 0.001748), (0.0004871, -0.09742, -0.01388), (-0.0004871, -0.09742, -0.01388), (-0.000497, -0.09939, 0.0001208), (0.000497, -0.09939, 0.0001208), (0.0005475, -0.1095, -0.01569), (-0.0005475, -0.1095, -0.01569), (-0.0005586, -0.1117, -0.001722), (0.0005586, -0.1117, -0.001722), (0.0006078, -0.1216, -0.01771), (-0.0006078, -0.1216, -0.01771), (-0.0006201, -0.124, -0.003779), (0.0006201, -0.124, -0.003779), (0.0006679, -0.1336, -0.01993), (-0.0006679, -0.1336, -0.01993), (-0.0006814, -0.1363, -0.00605), (0.0006814, -0.1363, -0.00605), (0.0007277, -0.1455, -0.02237), (-0.0007277, -0.1455, -0.02237), (-0.0007424, -0.1485, -0.008535), (0.0007424, -0.1485, -0.008535), (0.0007874, -0.1575, -0.02501), (-0.0007874, -0.1575, -0.02501), (-0.0008033, -0.1607, -0.01123), (0.0008033, -0.1607, -0.01123), (0.0008468, -0.1694, -0.02787), (-0.0008468, -0.1694, -0.02787), (-0.0008639, -0.1728, -0.01414), (0.0008639, -0.1728, -0.01414), (0.0009059, -0.1812, -0.03092), (-0.0009059, -0.1812, -0.03092), (-0.0009242, -0.1848, -0.01726), (0.0009242, -0.1848, -0.01726), (0.0009648, -0.193, -0.03419), (-0.0009648, -0.193, -0.03419), (-0.0009843, -0.1969, -0.02059), (0.0009843, -0.1969, -0.02059), (0.001023, -0.2047, -0.03766), (-0.001023, -0.2047, -0.03766), (-0.001044, -0.2088, -0.02414), (0.001044, -0.2088, -0.02414), (0.001082, -0.2163, -0.04133), (-0.001082, -0.2163, -0.04133), (-0.001103, -0.2207, -0.02788), (0.001103, -0.2207, -0.02788), (0.00114, -0.2279, -0.04521), (-0.00114, -0.2279, -0.04521), (-0.001163, -0.2325, -0.03184), (0.001163, -0.2325, -0.03184), (0.001197, -0.2394, -0.04929), (-0.001197, -0.2394, -0.04929), (-0.001221, -0.2443, -0.036), (0.001221, -0.2443, -0.036), (0.001254, -0.2509, -0.05357), (-0.001254, -0.2509, -0.05357), (-0.00128, -0.2559, -0.04036), (0.00128, -0.2559, -0.04036), (0.001311, -0.2622, -0.05804), (-0.001311, -0.2622, -0.05804), (-0.001338, -0.2675, -0.04493), (0.001338, -0.2675, -0.04493), (0.001368, -0.2735, -0.06272), (-0.001368, -0.2735, -0.06272), (-0.001395, -0.279, -0.0497), (0.001395, -0.279, -0.0497), (0.001424, -0.2847, -0.06759), (-0.001424, -0.2847, -0.06759), (-0.001452, -0.2905, -0.05467), (0.001452, -0.2905, -0.05467), (0.001479, -0.2958, -0.07266), (-0.001479, -0.2958, -0.07266), (-0.001509, -0.3018, -0.05984), (0.001509, -0.3018, -0.05984), (0.001534, -0.3069, -0.07792), (-0.001534, -0.3069, -0.07792), (-0.001565, -0.3131, -0.06521), (0.001565, -0.3131, -0.06521), (0.001589, -0.3178, -0.08337), (-0.001589, -0.3178, -0.08337), (-0.001621, -0.3242, -0.07077), (0.001621, -0.3242, -0.07077), (0.001643, -0.3286, -0.08901), (-0.001643, -0.3286, -0.08901), (-0.001676, -0.3353, -0.07653), (0.001676, -0.3353, -0.07653), (0.001697, -0.3394, -0.09484), (-0.001697, -0.3394, -0.09484), (-0.001731, -0.3462, -0.08247), (0.001731, -0.3462, -0.08247), (0.00175, -0.35, -0.1009), (-0.00175, -0.35, -0.1009), (-0.001785, -0.3571, -0.08861), (0.001785, -0.3571, -0.08861), (0.001803, -0.3605, -0.1071), (-0.001803, -0.3605, -0.1071), (-0.001839, -0.3678, -0.09494), (0.001839, -0.3678, -0.09494), (0.001855, -0.371, -0.1134), (-0.001855, -0.371, -0.1134), (-0.001892, -0.3785, -0.1014), (0.001892, -0.3785, -0.1014), (0.001906, -0.3813, -0.12), (-0.001906, -0.3813, -0.12), (-0.001945, -0.389, -0.1081), (0.001945, -0.389, -0.1081), (0.001957, -0.3915, -0.1268), (-0.001957, -0.3915, -0.1268), (-0.001997, -0.3994, -0.115), (0.001997, -0.3994, -0.115), (0.002008, -0.4015, -0.1337), (-0.002008, -0.4015, -0.1337), (-0.002048, -0.4096, -0.1221), (0.002048, -0.4096, -0.1221), (0.002057, -0.4115, -0.1408), (-0.002057, -0.4115, -0.1408), (-0.002099, -0.4198, -0.1293), (0.002099, -0.4198, -0.1293), (0.002106, -0.4213, -0.148), (-0.002106, -0.4213, -0.148), (-0.002149, -0.4298, -0.1367), (0.002149, -0.4298, -0.1367), (0.002155, -0.431, -0.1555), (-0.002155, -0.431, -0.1555), (-0.002198, -0.4397, -0.1443), (0.002198, -0.4397, -0.1443), (0.002203, -0.4405, -0.1631), (-0.002203, -0.4405, -0.1631), (-0.002247, -0.4494, -0.1521), (0.002247, -0.4494, -0.1521), (0.00225, -0.45, -0.1708), (-0.00225, -0.45, -0.1708), (-0.002295, -0.4591, -0.16), (0.002295, -0.4591, -0.16), (0.002296, -0.4593, -0.1788), (-0.002296, -0.4593, -0.1788), (-0.002343, -0.4685, -0.1681), (0.002343, -0.4685, -0.1681), (0.002342, -0.4684, -0.1869), (-0.002342, -0.4684, -0.1869), (-0.002389, -0.4779, -0.1764), (0.002389, -0.4779, -0.1764), (0.002387, -0.4774, -0.1951), (-0.002387, -0.4774, -0.1951), (-0.002435, -0.4871, -0.1848), (0.002435, -0.4871, -0.1848), (0.002431, -0.4863, -0.2035), (-0.002431, -0.4863, -0.2035), (-0.002481, -0.4961, -0.1934), (0.002481, -0.4961, -0.1934)], [], [(0, 1, 2, 3), (0, 3, 7, 4), (3, 2, 6, 7), (2, 1, 5, 6), (1, 0, 4, 5), (4, 7, 11, 8), (7, 6, 10, 11), (6, 5, 9, 10), (5, 4, 8, 9), (8, 11, 15, 12), (11, 10, 14, 15), (10, 9, 13, 14), (9, 8, 12, 13), (12, 15, 19, 16), (15, 14, 18, 19), (14, 13, 17, 18), (13, 12, 16, 17), (16, 19, 23, 20), (19, 18, 22, 23), (18, 17, 21, 22), (17, 16, 20, 21), (20, 23, 27, 24), (23, 22, 26, 27), (22, 21, 25, 26), (21, 20, 24, 25), (24, 27, 31, 28), (27, 26, 30, 31), (26, 25, 29, 30), (25, 24, 28, 29), (28, 31, 35, 32), (31, 30, 34, 35), (30, 29, 33, 34), (29, 28, 32, 33), (32, 35, 39, 36), (35, 34, 38, 39), (34, 33, 37, 38), (33, 32, 36, 37), (36, 39, 43, 40), (39, 38, 42, 43), (38, 37, 41, 42), (37, 36, 40, 41), (40, 43, 47, 44), (43, 42, 46, 47), (42, 41, 45, 46), (41, 40, 44, 45), (44, 47, 51, 48), (47, 46, 50, 51), (46, 45, 49, 50), (45, 44, 48, 49), (48, 51, 55, 52), (51, 50, 54, 55), (50, 49, 53, 54), (49, 48, 52, 53), (52, 55, 59, 56), (55, 54, 58, 59), (54, 53, 57, 58), (53, 52, 56, 57), (56, 59, 63, 60), (59, 58, 62, 63), (58, 57, 61, 62), (57, 56, 60, 61), (60, 63, 67, 64), (63, 62, 66, 67), (62, 61, 65, 66), (61, 60, 64, 65), (64, 67, 71, 68), (67, 66, 70, 71), (66, 65, 69, 70), (65, 64, 68, 69), (68, 71, 75, 72), (71, 70, 74, 75), (70, 69, 73, 74), (69, 68, 72, 73), (72, 75, 79, 76), (75, 74, 78, 79), (74, 73, 77, 78), (73, 72, 76, 77), (76, 79, 83, 80), (79, 78, 82, 83), (78, 77, 81, 82), (77, 76, 80, 81), (80, 83, 87, 84), (83, 82, 86, 87), (82, 81, 85, 86), (81, 80, 84, 85), (84, 87, 91, 88), (87, 86, 90, 91), (86, 85, 89, 90), (85, 84, 88, 89), (88, 91, 95, 92), (91, 90, 94, 95), (90, 89, 93, 94), (89, 88, 92, 93), (92, 95, 99, 96), (95, 94, 98, 99), (94, 93, 97, 98), (93, 92, 96, 97), (96, 99, 103, 100), (99, 98, 102, 103), (98, 97, 101, 102), (97, 96, 100, 101), (100, 103, 107, 104), (103, 102, 106, 107), (102, 101, 105, 106), (101, 100, 104, 105), (104, 107, 111, 108), (107, 106, 110, 111), (106, 105, 109, 110), (105, 104, 108, 109), (108, 111, 115, 112), (111, 110, 114, 115), (110, 109, 113, 114), (109, 108, 112, 113), (112, 115, 119, 116), (115, 114, 118, 119), (114, 113, 117, 118), (113, 112, 116, 117), (116, 119, 123, 120), (119, 118, 122, 123), (118, 117, 121, 122), (117, 116, 120, 121), (120, 123, 127, 124), (123, 122, 126, 127), (122, 121, 125, 126), (121, 120, 124, 125), (124, 127, 131, 128), (127, 126, 130, 131), (126, 125, 129, 130), (125, 124, 128, 129), (128, 131, 135, 132), (131, 130, 134, 135), (130, 129, 133, 134), (129, 128, 132, 133), (132, 135, 139, 136), (135, 134, 138, 139), (134, 133, 137, 138), (133, 132, 136, 137), (136, 139, 143, 140), (139, 138, 142, 143), (138, 137, 141, 142), (137, 136, 140, 141), (140, 143, 147, 144), (143, 142, 146, 147), (142, 141, 145, 146), (141, 140, 144, 145), (144, 147, 151, 148), (147, 146, 150, 151), (146, 145, 149, 150), (145, 144, 148, 149), (148, 151, 155, 152), (151, 150, 154, 155), (150, 149, 153, 154), (149, 148, 152, 153), (152, 155, 159, 156), (155, 154, 158, 159), (154, 153, 157, 158), (153, 152, 156, 157), (156, 159, 163, 160), (159, 158, 162, 163), (158, 157, 161, 162), (157, 156, 160, 161), (160, 163, 167, 164), (163, 162, 166, 167), (162, 161, 165, 166), (161, 160, 164, 165), (164, 167, 171, 168), (167, 166, 170, 171), (166, 165, 169, 170), (165, 164, 168, 169), (168, 171, 175, 172), (171, 170, 174, 175), (170, 169, 173, 174), (169, 168, 172, 173), (172, 175, 179, 176), (175, 174, 178, 179), (174, 173, 177, 178), (173, 172, 176, 177), (176, 179, 183, 180), (179, 178, 182, 183), (178, 177, 181, 182), (177, 176, 180, 181), (180, 183, 187, 184), (183, 182, 186, 187), (182, 181, 185, 186), (181, 180, 184, 185), (184, 187, 191, 188), (187, 186, 190, 191), (186, 185, 189, 190), (185, 184, 188, 189), (188, 191, 195, 192), (191, 190, 194, 195), (190, 189, 193, 194), (189, 188, 192, 193), (192, 195, 199, 196), (195, 194, 198, 199), (194, 193, 197, 198), (193, 192, 196, 197), (196, 199, 203, 200), (199, 198, 202, 203), (198, 197, 201, 202), (197, 196, 200, 201), (200, 203, 207, 204), (203, 202, 206, 207), (202, 201, 205, 206), (201, 200, 204, 205), (204, 207, 211, 208), (207, 206, 210, 211), (206, 205, 209, 210), (205, 204, 208, 209), (208, 211, 215, 212), (211, 210, 214, 215), (210, 209, 213, 214), (209, 208, 212, 213), (212, 215, 219, 216), (215, 214, 218, 219), (214, 213, 217, 218), (213, 212, 216, 217), (216, 219, 223, 220), (219, 218, 222, 223), (218, 217, 221, 222), (217, 216, 220, 221), (220, 223, 227, 224), (223, 222, 226, 227), (222, 221, 225, 226), (221, 220, 224, 225), (224, 227, 231, 228), (227, 226, 230, 231), (226, 225, 229, 230), (225, 224, 228, 229), (228, 231, 235, 232), (231, 230, 234, 235), (230, 229, 233, 234), (229, 228, 232, 233), (232, 235, 239, 236), (235, 234, 238, 239), (234, 233, 237, 238), (233, 232, 236, 237), (236, 239, 243, 240), (239, 238, 242, 243), (238, 237, 241, 242), (237, 236, 240, 241), (240, 243, 247, 244), (243, 242, 246, 247), (242, 241, 245, 246), (241, 240, 244, 245), (244, 247, 251, 248), (247, 246, 250, 251), (246, 245, 249, 250), (245, 244, 248, 249), (248, 251, 255, 252), (251, 250, 254, 255), (250, 249, 253, 254), (249, 248, 252, 253), (252, 255, 259, 256), (255, 254, 258, 259), (254, 253, 257, 258), (253, 252, 256, 257), (256, 259, 263, 260), (259, 258, 262, 263), (258, 257, 261, 262), (257, 256, 260, 261), (260, 263, 267, 264), (263, 262, 266, 267), (262, 261, 265, 266), (261, 260, 264, 265), (264, 267, 271, 268), (267, 266, 270, 271), (266, 265, 269, 270), (265, 264, 268, 269), (268, 271, 275, 272), (271, 270, 274, 275), (270, 269, 273, 274), (269, 268, 272, 273), (272, 275, 279, 276), (275, 274, 278, 279), (274, 273, 277, 278), (273, 272, 276, 277), (276, 279, 283, 280), (279, 278, 282, 283), (278, 277, 281, 282), (277, 276, 280, 281), (280, 283, 287, 284), (283, 282, 286, 287), (282, 281, 285, 286), (281, 280, 284, 285), (284, 287, 291, 288), (287, 286, 290, 291), (286, 285, 289, 290), (285, 284, 288, 289), (288, 291, 295, 292), (291, 290, 294, 295), (290, 289, 293, 294), (289, 288, 292, 293), (292, 295, 299, 296), (295, 294, 298, 299), (294, 293, 297, 298), (293, 292, 296, 297), (296, 299, 303, 300), (299, 298, 302, 303), (298, 297, 301, 302), (297, 296, 300, 301), (300, 303, 307, 304), (303, 302, 306, 307), (302, 301, 305, 306), (301, 300, 304, 305), (304, 307, 311, 308), (307, 306, 310, 311), (306, 305, 309, 310), (305, 304, 308, 309), (308, 311, 315, 312), (311, 310, 314, 315), (310, 309, 313, 314), (309, 308, 312, 313), (312, 315, 319, 316), (315, 314, 318, 319), (314, 313, 317, 318), (313, 312, 316, 317), (316, 319, 323, 320), (319, 318, 322, 323), (318, 317, 321, 322), (317, 316, 320, 321), (320, 323, 327, 324), (323, 322, 326, 327), (322, 321, 325, 326), (321, 320, 324, 325), (324, 327, 331, 328), (327, 326, 330, 331), (326, 325, 329, 330), (325, 324, 328, 329), (328, 331, 335, 332), (331, 330, 334, 335), (330, 329, 333, 334), (329, 328, 332, 333), (332, 335, 339, 336), (335, 334, 338, 339), (334, 333, 337, 338), (333, 332, 336, 337), (336, 339, 343, 340), (339, 338, 342, 343), (338, 337, 341, 342), (337, 336, 340, 341), (340, 343, 347, 344), (343, 342, 346, 347), (342, 341, 345, 346), (341, 340, 344, 345), (344, 347, 351, 348), (347, 346, 350, 351), (346, 345, 349, 350), (345, 344, 348, 349), (348, 351, 355, 352), (351, 350, 354, 355), (350, 349, 353, 354), (349, 348, 352, 353), (352, 355, 359, 356), (355, 354, 358, 359), (354, 353, 357, 358), (353, 352, 356, 357), (359, 358, 357, 356)])
me_4mesh_005.use_remesh_preserve_volume = False
me_4mesh_005.use_remesh_preserve_attributes = False
me_4mesh_005.use_mirror_vertex_groups = False
me_4mesh_005.update()
me_3mesh_005 = bpy.data.meshes.new('3Mesh.005')
me_3mesh_005.from_pydata([(0.15, -0.5, -0.5), (0.15, -0.5, 0.5), (0.15, 0.5, 0.5), (0.15, 0.5, -0.5), (-0.15, -0.5, -0.5), (-0.15, -0.5, 0.5), (-0.15, 0.5, 0.5), (-0.15, 0.5, -0.5)], [], [(0, 1, 2, 3), (7, 6, 5, 4), (0, 4, 5, 1), (1, 5, 6, 2), (2, 6, 7, 3), (3, 7, 4, 0)])
me_3mesh_005.use_remesh_preserve_volume = False
me_3mesh_005.use_remesh_preserve_attributes = False
me_3mesh_005.use_mirror_vertex_groups = False
me_3mesh_005.update()
me_2mesh_006 = bpy.data.meshes.new('2Mesh.006')
me_2mesh_006.from_pydata([(0.0032, 0.3584, -0.188), (-0.0032, 0.3584, -0.188), (-0.003265, 0.3714, -0.171), (0.003265, 0.3714, -0.171), (0.003126, 0.3436, -0.177), (-0.003126, 0.3436, -0.177), (-0.003189, 0.3562, -0.1597), (0.003189, 0.3562, -0.1597), (0.00305, 0.3285, -0.1662), (-0.00305, 0.3285, -0.1662), (-0.003112, 0.3409, -0.1487), (0.003112, 0.3409, -0.1487), (0.002974, 0.3133, -0.1557), (-0.002974, 0.3133, -0.1557), (-0.003034, 0.3253, -0.138), (0.003034, 0.3253, -0.138), (0.002897, 0.2979, -0.1454), (-0.002897, 0.2979, -0.1454), (-0.002956, 0.3096, -0.1275), (0.002956, 0.3096, -0.1275), (0.002819, 0.2823, -0.1355), (-0.002819, 0.2823, -0.1355), (-0.002876, 0.2937, -0.1173), (0.002876, 0.2937, -0.1173), (0.002741, 0.2666, -0.1258), (-0.002741, 0.2666, -0.1258), (-0.002796, 0.2777, -0.1074), (0.002796, 0.2777, -0.1074), (0.002661, 0.2507, -0.1163), (-0.002661, 0.2507, -0.1163), (-0.002715, 0.2614, -0.09781), (0.002715, 0.2614, -0.09781), (0.002581, 0.2346, -0.1072), (-0.002581, 0.2346, -0.1072), (-0.002633, 0.245, -0.08848), (0.002633, 0.245, -0.08848), (0.0025, 0.2184, -0.09831), (-0.0025, 0.2184, -0.09831), (-0.00255, 0.2285, -0.07943), (0.00255, 0.2285, -0.07943), (0.002418, 0.202, -0.08973), (-0.002418, 0.202, -0.08973), (-0.002466, 0.2117, -0.07067), (0.002466, 0.2117, -0.07067), (0.002335, 0.1854, -0.08144), (-0.002335, 0.1854, -0.08144), (-0.002382, 0.1949, -0.06221), (0.002382, 0.1949, -0.06221), (0.002252, 0.1688, -0.07343), (-0.002252, 0.1688, -0.07343), (-0.002297, 0.1779, -0.05404), (0.002297, 0.1779, -0.05404), (0.002167, 0.1519, -0.06572), (-0.002167, 0.1519, -0.06572), (-0.002211, 0.1607, -0.04618), (0.002211, 0.1607, -0.04618), (0.002083, 0.135, -0.0583), (-0.002083, 0.135, -0.0583), (-0.002125, 0.1434, -0.03861), (0.002125, 0.1434, -0.03861), (0.001997, 0.1179, -0.05118), (-0.001997, 0.1179, -0.05118), (-0.002038, 0.126, -0.03134), (0.002038, 0.126, -0.03134), (0.001911, 0.1007, -0.04436), (-0.001911, 0.1007, -0.04436), (-0.00195, 0.1084, -0.02438), (0.00195, 0.1084, -0.02438), (0.001825, 0.08341, -0.03784), (-0.001825, 0.08341, -0.03784), (-0.001862, 0.09078, -0.01773), (0.001862, 0.09078, -0.01773), (0.001738, 0.06598, -0.03162), (-0.001738, 0.06598, -0.03162), (-0.001773, 0.073, -0.01139), (0.001773, 0.073, -0.01139), (0.00165, 0.04845, -0.02571), (-0.00165, 0.04845, -0.02571), (-0.001683, 0.05512, -0.005355), (0.001683, 0.05512, -0.005355), (0.001562, 0.03082, -0.0201), (-0.001562, 0.03082, -0.0201), (-0.001593, 0.03713, 0.0003643), (0.001593, 0.03713, 0.0003643), (0.001473, 0.0131, -0.0148), (-0.001473, 0.0131, -0.0148), (-0.001503, 0.01905, 0.005769), (0.001503, 0.01905, 0.005769), (0.001384, -0.004719, -0.009815), (-0.001384, -0.004719, -0.009815), (-0.001412, 0.0008738, 0.01086), (0.001412, 0.0008738, 0.01086), (0.001295, -0.02262, -0.005139), (-0.001295, -0.02262, -0.005139), (-0.001321, -0.01739, 0.01563), (0.001321, -0.01739, 0.01563), (0.001205, -0.0406, -0.0007766), (-0.001205, -0.0406, -0.0007766), (-0.001229, -0.03573, 0.02008), (0.001229, -0.03573, 0.02008), (0.001114, -0.05865, 0.003271), (-0.001114, -0.05865, 0.003271), (-0.001137, -0.05415, 0.02421), (0.001137, -0.05415, 0.02421), (0.001024, -0.07677, 0.007004), (-0.001024, -0.07677, 0.007004), (-0.001045, -0.07263, 0.02801), (0.001045, -0.07263, 0.02801), (0.000933, -0.09495, 0.01042), (-0.000933, -0.09495, 0.01042), (-0.0009518, -0.09118, 0.0315), (0.0009518, -0.09118, 0.0315), (0.0008418, -0.1132, 0.01352), (-0.0008418, -0.1132, 0.01352), (-0.0008588, -0.1098, 0.03466), (0.0008588, -0.1098, 0.03466), (0.0007503, -0.1315, 0.0163), (-0.0007503, -0.1315, 0.0163), (-0.0007655, -0.1284, 0.03749), (0.0007655, -0.1284, 0.03749), (0.0006587, -0.1498, 0.01875), (-0.0006587, -0.1498, 0.01875), (-0.000672, -0.1472, 0.04), (0.000672, -0.1472, 0.04), (0.0005668, -0.1682, 0.02089), (-0.0005668, -0.1682, 0.02089), (-0.0005782, -0.1659, 0.04219), (0.0005782, -0.1659, 0.04219), (0.0004747, -0.1866, 0.02271), (-0.0004747, -0.1866, 0.02271), (-0.0004843, -0.1847, 0.04404), (0.0004843, -0.1847, 0.04404), (0.0003825, -0.205, 0.02421), (-0.0003825, -0.205, 0.02421), (-0.0003902, -0.2035, 0.04557), (0.0003902, -0.2035, 0.04557), (0.0002902, -0.2235, 0.02538), (-0.0002902, -0.2235, 0.02538), (-0.0002961, -0.2223, 0.04676), (0.0002961, -0.2223, 0.04676), (0.0001978, -0.242, 0.02623), (-0.0001978, -0.242, 0.02623), (-0.0002018, -0.2412, 0.04763), (0.0002018, -0.2412, 0.04763), (0.0001053, -0.2605, 0.02676), (-0.0001053, -0.2605, 0.02676), (-0.0001075, -0.2601, 0.04817), (0.0001075, -0.2601, 0.04817), (1.284e-05, -0.279, 0.02697), (-1.284e-05, -0.279, 0.02697), (-1.31e-05, -0.2789, 0.04838), (1.31e-05, -0.2789, 0.04838), (7.966e-05, -0.2975, 0.02685), (-7.966e-05, -0.2975, 0.02685), (-8.127e-05, -0.2978, 0.04826), (8.127e-05, -0.2978, 0.04826), (0.0001721, -0.316, 0.02641), (-0.0001721, -0.316, 0.02641), (-0.0001756, -0.3167, 0.04782), (0.0001756, -0.3167, 0.04782), (0.0002646, -0.3345, 0.02565), (-0.0002646, -0.3345, 0.02565), (-0.0002699, -0.3355, 0.04704), (0.0002699, -0.3355, 0.04704), (0.0003569, -0.3529, 0.02457), (-0.0003569, -0.3529, 0.02457), (-0.0003641, -0.3544, 0.04593), (0.0003641, -0.3544, 0.04593), (0.0004491, -0.3714, 0.02316), (-0.0004491, -0.3714, 0.02316), (-0.0004582, -0.3732, 0.0445), (0.0004582, -0.3732, 0.0445), (0.0005412, -0.3898, 0.02143), (-0.0005412, -0.3898, 0.02143), (-0.0005522, -0.392, 0.04273), (0.0005522, -0.392, 0.04273), (0.0006332, -0.4082, 0.01938), (-0.0006332, -0.4082, 0.01938), (-0.000646, -0.4107, 0.04064), (0.000646, -0.4107, 0.04064), (0.0007249, -0.4265, 0.01701), (-0.0007249, -0.4265, 0.01701), (-0.0007396, -0.4295, 0.03822), (0.0007396, -0.4295, 0.03822), (0.0008164, -0.4448, 0.01432), (-0.0008164, -0.4448, 0.01432), (-0.0008329, -0.4481, 0.03548), (0.0008329, -0.4481, 0.03548), (0.0009077, -0.4631, 0.01131), (-0.0009077, -0.4631, 0.01131), (-0.000926, -0.4668, 0.03241), (0.000926, -0.4668, 0.03241), (0.0009987, -0.4813, 0.007984), (-0.0009987, -0.4813, 0.007984), (-0.001019, -0.4853, 0.02901), (0.001019, -0.4853, 0.02901), (0.001089, -0.4994, 0.004339), (-0.001089, -0.4994, 0.004339), (-0.001111, -0.5038, 0.0253), (0.001111, -0.5038, 0.0253), (0.00118, -0.5175, 0.0003787), (-0.00118, -0.5175, 0.0003787), (-0.001204, -0.5223, 0.02126), (0.001204, -0.5223, 0.02126), (0.00127, -0.5355, -0.003896), (-0.00127, -0.5355, -0.003896), (-0.001295, -0.5406, 0.01689), (0.001295, -0.5406, 0.01689), (0.001359, -0.5534, -0.008485), (-0.001359, -0.5534, -0.008485), (-0.001387, -0.5589, 0.01221), (0.001387, -0.5589, 0.01221), (0.001449, -0.5713, -0.01339), (-0.001449, -0.5713, -0.01339), (-0.001478, -0.5771, 0.007213), (0.001478, -0.5771, 0.007213), (0.001537, -0.589, -0.0186), (-0.001537, -0.589, -0.0186), (-0.001568, -0.5952, 0.001896), (0.001568, -0.5952, 0.001896), (0.001626, -0.6067, -0.02412), (-0.001626, -0.6067, -0.02412), (-0.001658, -0.6132, -0.003736), (0.001658, -0.6132, -0.003736), (0.001713, -0.6242, -0.02995), (-0.001713, -0.6242, -0.02995), (-0.001748, -0.6311, -0.009681), (0.001748, -0.6311, -0.009681), (0.001801, -0.6417, -0.03608), (-0.001801, -0.6417, -0.03608), (-0.001837, -0.649, -0.01594), (0.001837, -0.649, -0.01594), (0.001887, -0.659, -0.04252), (-0.001887, -0.659, -0.04252), (-0.001926, -0.6666, -0.02251), (0.001926, -0.6666, -0.02251), (0.001974, -0.6762, -0.04925), (-0.001974, -0.6762, -0.04925), (-0.002013, -0.6842, -0.02938), (0.002013, -0.6842, -0.02938), (0.002059, -0.6934, -0.05629), (-0.002059, -0.6934, -0.05629), (-0.002101, -0.7017, -0.03656), (0.002101, -0.7017, -0.03656), (0.002144, -0.7103, -0.06363), (-0.002144, -0.7103, -0.06363), (-0.002187, -0.719, -0.04405), (0.002187, -0.719, -0.04405), (0.002228, -0.7272, -0.07126), (-0.002228, -0.7272, -0.07126), (-0.002273, -0.7362, -0.05183), (0.002273, -0.7362, -0.05183), (0.002312, -0.7439, -0.07918), (-0.002312, -0.7439, -0.07918), (-0.002359, -0.7533, -0.05991), (0.002359, -0.7533, -0.05991), (0.002395, -0.7605, -0.0874), (-0.002395, -0.7605, -0.0874), (-0.002443, -0.7702, -0.0683), (0.002443, -0.7702, -0.0683), (0.002477, -0.7769, -0.0959), (-0.002477, -0.7769, -0.0959), (-0.002527, -0.7869, -0.07697), (0.002527, -0.7869, -0.07697), (0.002558, -0.7932, -0.1047), (-0.002558, -0.7932, -0.1047), (-0.00261, -0.8035, -0.08594), (0.00261, -0.8035, -0.08594), (0.002639, -0.8093, -0.1138), (-0.002639, -0.8093, -0.1138), (-0.002692, -0.82, -0.09519), (0.002692, -0.82, -0.09519), (0.002719, -0.8253, -0.1231), (-0.002719, -0.8253, -0.1231), (-0.002774, -0.8363, -0.1047), (0.002774, -0.8363, -0.1047), (0.002798, -0.8411, -0.1327), (-0.002798, -0.8411, -0.1327), (-0.002854, -0.8524, -0.1146), (0.002854, -0.8524, -0.1146), (0.002876, -0.8567, -0.1426), (-0.002876, -0.8567, -0.1426), (-0.002934, -0.8683, -0.1247), (0.002934, -0.8683, -0.1247), (0.002953, -0.8722, -0.1528), (-0.002953, -0.8722, -0.1528), (-0.003013, -0.8841, -0.135), (0.003013, -0.8841, -0.135), (0.003029, -0.8874, -0.1633), (-0.003029, -0.8874, -0.1633), (-0.003091, -0.8997, -0.1457), (0.003091, -0.8997, -0.1457), (0.003105, -0.9025, -0.174), (-0.003105, -0.9025, -0.174), (-0.003168, -0.9151, -0.1566), (0.003168, -0.9151, -0.1566), (0.003179, -0.9174, -0.1849), (-0.003179, -0.9174, -0.1849), (-0.003244, -0.9303, -0.1678), (0.003244, -0.9303, -0.1678), (0.003253, -0.9321, -0.1962), (-0.003253, -0.9321, -0.1962), (-0.003319, -0.9453, -0.1793), (0.003319, -0.9453, -0.1793), (0.003325, -0.9466, -0.2076), (-0.003325, -0.9466, -0.2076), (-0.003393, -0.9601, -0.191), (0.003393, -0.9601, -0.191), (0.003397, -0.9609, -0.2194), (-0.003397, -0.9609, -0.2194), (-0.003466, -0.9747, -0.2029), (0.003466, -0.9747, -0.2029), (0.003467, -0.975, -0.2314), (-0.003467, -0.975, -0.2314), (-0.003537, -0.989, -0.2152), (0.003537, -0.989, -0.2152), (0.003537, -0.9889, -0.2436), (-0.003537, -0.9889, -0.2436), (-0.003608, -1.003, -0.2276), (0.003608, -1.003, -0.2276), (0.003605, -1.003, -0.256), (-0.003605, -1.003, -0.256), (-0.003678, -1.017, -0.2404), (0.003678, -1.017, -0.2404), (0.003672, -1.016, -0.2688), (-0.003672, -1.016, -0.2688), (-0.003747, -1.031, -0.2533), (0.003747, -1.031, -0.2533), (0.003739, -1.029, -0.2817), (-0.003739, -1.029, -0.2817), (-0.003814, -1.044, -0.2665), (0.003814, -1.044, -0.2665), (0.003804, -1.042, -0.2948), (-0.003804, -1.042, -0.2948), (-0.00388, -1.058, -0.2799), (0.00388, -1.058, -0.2799), (0.003867, -1.055, -0.3082), (-0.003867, -1.055, -0.3082), (-0.003946, -1.071, -0.2936), (0.003946, -1.071, -0.2936), (0.00393, -1.068, -0.3218), (-0.00393, -1.068, -0.3218), (-0.00401, -1.083, -0.3075), (0.00401, -1.083, -0.3075), (0.003992, -1.08, -0.3357), (-0.003992, -1.08, -0.3357), (-0.004072, -1.096, -0.3216), (0.004072, -1.096, -0.3216), (0.004052, -1.092, -0.3497), (-0.004052, -1.092, -0.3497), (-0.004134, -1.108, -0.3359), (0.004134, -1.108, -0.3359), (0.004111, -1.104, -0.364), (-0.004111, -1.104, -0.364), (-0.004194, -1.12, -0.3504), (0.004194, -1.12, -0.3504), (0.004169, -1.115, -0.3784), (-0.004169, -1.115, -0.3784), (-0.004253, -1.132, -0.3652), (0.004253, -1.132, -0.3652)], [], [(0, 1, 2, 3), (0, 3, 7, 4), (3, 2, 6, 7), (2, 1, 5, 6), (1, 0, 4, 5), (4, 7, 11, 8), (7, 6, 10, 11), (6, 5, 9, 10), (5, 4, 8, 9), (8, 11, 15, 12), (11, 10, 14, 15), (10, 9, 13, 14), (9, 8, 12, 13), (12, 15, 19, 16), (15, 14, 18, 19), (14, 13, 17, 18), (13, 12, 16, 17), (16, 19, 23, 20), (19, 18, 22, 23), (18, 17, 21, 22), (17, 16, 20, 21), (20, 23, 27, 24), (23, 22, 26, 27), (22, 21, 25, 26), (21, 20, 24, 25), (24, 27, 31, 28), (27, 26, 30, 31), (26, 25, 29, 30), (25, 24, 28, 29), (28, 31, 35, 32), (31, 30, 34, 35), (30, 29, 33, 34), (29, 28, 32, 33), (32, 35, 39, 36), (35, 34, 38, 39), (34, 33, 37, 38), (33, 32, 36, 37), (36, 39, 43, 40), (39, 38, 42, 43), (38, 37, 41, 42), (37, 36, 40, 41), (40, 43, 47, 44), (43, 42, 46, 47), (42, 41, 45, 46), (41, 40, 44, 45), (44, 47, 51, 48), (47, 46, 50, 51), (46, 45, 49, 50), (45, 44, 48, 49), (48, 51, 55, 52), (51, 50, 54, 55), (50, 49, 53, 54), (49, 48, 52, 53), (52, 55, 59, 56), (55, 54, 58, 59), (54, 53, 57, 58), (53, 52, 56, 57), (56, 59, 63, 60), (59, 58, 62, 63), (58, 57, 61, 62), (57, 56, 60, 61), (60, 63, 67, 64), (63, 62, 66, 67), (62, 61, 65, 66), (61, 60, 64, 65), (64, 67, 71, 68), (67, 66, 70, 71), (66, 65, 69, 70), (65, 64, 68, 69), (68, 71, 75, 72), (71, 70, 74, 75), (70, 69, 73, 74), (69, 68, 72, 73), (72, 75, 79, 76), (75, 74, 78, 79), (74, 73, 77, 78), (73, 72, 76, 77), (76, 79, 83, 80), (79, 78, 82, 83), (78, 77, 81, 82), (77, 76, 80, 81), (80, 83, 87, 84), (83, 82, 86, 87), (82, 81, 85, 86), (81, 80, 84, 85), (84, 87, 91, 88), (87, 86, 90, 91), (86, 85, 89, 90), (85, 84, 88, 89), (88, 91, 95, 92), (91, 90, 94, 95), (90, 89, 93, 94), (89, 88, 92, 93), (92, 95, 99, 96), (95, 94, 98, 99), (94, 93, 97, 98), (93, 92, 96, 97), (96, 99, 103, 100), (99, 98, 102, 103), (98, 97, 101, 102), (97, 96, 100, 101), (100, 103, 107, 104), (103, 102, 106, 107), (102, 101, 105, 106), (101, 100, 104, 105), (104, 107, 111, 108), (107, 106, 110, 111), (106, 105, 109, 110), (105, 104, 108, 109), (108, 111, 115, 112), (111, 110, 114, 115), (110, 109, 113, 114), (109, 108, 112, 113), (112, 115, 119, 116), (115, 114, 118, 119), (114, 113, 117, 118), (113, 112, 116, 117), (116, 119, 123, 120), (119, 118, 122, 123), (118, 117, 121, 122), (117, 116, 120, 121), (120, 123, 127, 124), (123, 122, 126, 127), (122, 121, 125, 126), (121, 120, 124, 125), (124, 127, 131, 128), (127, 126, 130, 131), (126, 125, 129, 130), (125, 124, 128, 129), (128, 131, 135, 132), (131, 130, 134, 135), (130, 129, 133, 134), (129, 128, 132, 133), (132, 135, 139, 136), (135, 134, 138, 139), (134, 133, 137, 138), (133, 132, 136, 137), (136, 139, 143, 140), (139, 138, 142, 143), (138, 137, 141, 142), (137, 136, 140, 141), (140, 143, 147, 144), (143, 142, 146, 147), (142, 141, 145, 146), (141, 140, 144, 145), (144, 147, 151, 148), (147, 146, 150, 151), (146, 145, 149, 150), (145, 144, 148, 149), (148, 151, 155, 152), (151, 150, 154, 155), (150, 149, 153, 154), (149, 148, 152, 153), (152, 155, 159, 156), (155, 154, 158, 159), (154, 153, 157, 158), (153, 152, 156, 157), (156, 159, 163, 160), (159, 158, 162, 163), (158, 157, 161, 162), (157, 156, 160, 161), (160, 163, 167, 164), (163, 162, 166, 167), (162, 161, 165, 166), (161, 160, 164, 165), (164, 167, 171, 168), (167, 166, 170, 171), (166, 165, 169, 170), (165, 164, 168, 169), (168, 171, 175, 172), (171, 170, 174, 175), (170, 169, 173, 174), (169, 168, 172, 173), (172, 175, 179, 176), (175, 174, 178, 179), (174, 173, 177, 178), (173, 172, 176, 177), (176, 179, 183, 180), (179, 178, 182, 183), (178, 177, 181, 182), (177, 176, 180, 181), (180, 183, 187, 184), (183, 182, 186, 187), (182, 181, 185, 186), (181, 180, 184, 185), (184, 187, 191, 188), (187, 186, 190, 191), (186, 185, 189, 190), (185, 184, 188, 189), (188, 191, 195, 192), (191, 190, 194, 195), (190, 189, 193, 194), (189, 188, 192, 193), (192, 195, 199, 196), (195, 194, 198, 199), (194, 193, 197, 198), (193, 192, 196, 197), (196, 199, 203, 200), (199, 198, 202, 203), (198, 197, 201, 202), (197, 196, 200, 201), (200, 203, 207, 204), (203, 202, 206, 207), (202, 201, 205, 206), (201, 200, 204, 205), (204, 207, 211, 208), (207, 206, 210, 211), (206, 205, 209, 210), (205, 204, 208, 209), (208, 211, 215, 212), (211, 210, 214, 215), (210, 209, 213, 214), (209, 208, 212, 213), (212, 215, 219, 216), (215, 214, 218, 219), (214, 213, 217, 218), (213, 212, 216, 217), (216, 219, 223, 220), (219, 218, 222, 223), (218, 217, 221, 222), (217, 216, 220, 221), (220, 223, 227, 224), (223, 222, 226, 227), (222, 221, 225, 226), (221, 220, 224, 225), (224, 227, 231, 228), (227, 226, 230, 231), (226, 225, 229, 230), (225, 224, 228, 229), (228, 231, 235, 232), (231, 230, 234, 235), (230, 229, 233, 234), (229, 228, 232, 233), (232, 235, 239, 236), (235, 234, 238, 239), (234, 233, 237, 238), (233, 232, 236, 237), (236, 239, 243, 240), (239, 238, 242, 243), (238, 237, 241, 242), (237, 236, 240, 241), (240, 243, 247, 244), (243, 242, 246, 247), (242, 241, 245, 246), (241, 240, 244, 245), (244, 247, 251, 248), (247, 246, 250, 251), (246, 245, 249, 250), (245, 244, 248, 249), (248, 251, 255, 252), (251, 250, 254, 255), (250, 249, 253, 254), (249, 248, 252, 253), (252, 255, 259, 256), (255, 254, 258, 259), (254, 253, 257, 258), (253, 252, 256, 257), (256, 259, 263, 260), (259, 258, 262, 263), (258, 257, 261, 262), (257, 256, 260, 261), (260, 263, 267, 264), (263, 262, 266, 267), (262, 261, 265, 266), (261, 260, 264, 265), (264, 267, 271, 268), (267, 266, 270, 271), (266, 265, 269, 270), (265, 264, 268, 269), (268, 271, 275, 272), (271, 270, 274, 275), (270, 269, 273, 274), (269, 268, 272, 273), (272, 275, 279, 276), (275, 274, 278, 279), (274, 273, 277, 278), (273, 272, 276, 277), (276, 279, 283, 280), (279, 278, 282, 283), (278, 277, 281, 282), (277, 276, 280, 281), (280, 283, 287, 284), (283, 282, 286, 287), (282, 281, 285, 286), (281, 280, 284, 285), (284, 287, 291, 288), (287, 286, 290, 291), (286, 285, 289, 290), (285, 284, 288, 289), (288, 291, 295, 292), (291, 290, 294, 295), (290, 289, 293, 294), (289, 288, 292, 293), (292, 295, 299, 296), (295, 294, 298, 299), (294, 293, 297, 298), (293, 292, 296, 297), (296, 299, 303, 300), (299, 298, 302, 303), (298, 297, 301, 302), (297, 296, 300, 301), (300, 303, 307, 304), (303, 302, 306, 307), (302, 301, 305, 306), (301, 300, 304, 305), (304, 307, 311, 308), (307, 306, 310, 311), (306, 305, 309, 310), (305, 304, 308, 309), (308, 311, 315, 312), (311, 310, 314, 315), (310, 309, 313, 314), (309, 308, 312, 313), (312, 315, 319, 316), (315, 314, 318, 319), (314, 313, 317, 318), (313, 312, 316, 317), (316, 319, 323, 320), (319, 318, 322, 323), (318, 317, 321, 322), (317, 316, 320, 321), (320, 323, 327, 324), (323, 322, 326, 327), (322, 321, 325, 326), (321, 320, 324, 325), (324, 327, 331, 328), (327, 326, 330, 331), (326, 325, 329, 330), (325, 324, 328, 329), (328, 331, 335, 332), (331, 330, 334, 335), (330, 329, 333, 334), (329, 328, 332, 333), (332, 335, 339, 336), (335, 334, 338, 339), (334, 333, 337, 338), (333, 332, 336, 337), (336, 339, 343, 340), (339, 338, 342, 343), (338, 337, 341, 342), (337, 336, 340, 341), (340, 343, 347, 344), (343, 342, 346, 347), (342, 341, 345, 346), (341, 340, 344, 345), (344, 347, 351, 348), (347, 346, 350, 351), (346, 345, 349, 350), (345, 344, 348, 349), (348, 351, 355, 352), (351, 350, 354, 355), (350, 349, 353, 354), (349, 348, 352, 353), (352, 355, 359, 356), (355, 354, 358, 359), (354, 353, 357, 358), (353, 352, 356, 357), (359, 358, 357, 356)])
me_2mesh_006.use_remesh_preserve_volume = False
me_2mesh_006.use_remesh_preserve_attributes = False
me_2mesh_006.use_mirror_vertex_groups = False
me_2mesh_006.update()
me_1mesh_006 = bpy.data.meshes.new('1Mesh.006')
me_1mesh_006.from_pydata([(0.007425, 1.485, -0.6363), (-0.007425, 1.485, -0.6363), (-0.007575, 1.515, -0.6063), (0.007575, 1.515, -0.6063), (0.007294, 1.459, -0.6106), (-0.007294, 1.459, -0.6106), (-0.007442, 1.488, -0.5801), (0.007442, 1.488, -0.5801), (0.007161, 1.432, -0.5854), (-0.007161, 1.432, -0.5854), (-0.007306, 1.461, -0.5544), (0.007306, 1.461, -0.5544), (0.007026, 1.405, -0.5606), (-0.007026, 1.405, -0.5606), (-0.007168, 1.434, -0.5291), (0.007168, 1.434, -0.5291), (0.006889, 1.378, -0.5363), (-0.006889, 1.378, -0.5363), (-0.007028, 1.406, -0.5043), (0.007028, 1.406, -0.5043), (0.00675, 1.35, -0.5125), (-0.00675, 1.35, -0.5125), (-0.006886, 1.377, -0.48), (0.006886, 1.377, -0.48), (0.006608, 1.322, -0.4892), (-0.006608, 1.322, -0.4892), (-0.006742, 1.348, -0.4563), (0.006742, 1.348, -0.4563), (0.006465, 1.293, -0.4664), (-0.006465, 1.293, -0.4664), (-0.006595, 1.319, -0.433), (0.006595, 1.319, -0.433), (0.006319, 1.264, -0.4441), (-0.006319, 1.264, -0.4441), (-0.006447, 1.289, -0.4102), (0.006447, 1.289, -0.4102), (0.006172, 1.234, -0.4223), (-0.006172, 1.234, -0.4223), (-0.006297, 1.259, -0.388), (0.006297, 1.259, -0.388), (0.006023, 1.205, -0.401), (-0.006023, 1.205, -0.401), (-0.006145, 1.229, -0.3663), (0.006145, 1.229, -0.3663), (0.005872, 1.174, -0.3803), (-0.005872, 1.174, -0.3803), (-0.00599, 1.198, -0.3451), (0.00599, 1.198, -0.3451), (0.005719, 1.144, -0.36), (-0.005719, 1.144, -0.36), (-0.005835, 1.167, -0.3244), (0.005835, 1.167, -0.3244), (0.005564, 1.113, -0.3403), (-0.005564, 1.113, -0.3403), (-0.005677, 1.135, -0.3043), (0.005677, 1.135, -0.3043), (0.005408, 1.082, -0.3212), (-0.005408, 1.082, -0.3212), (-0.005517, 1.103, -0.2848), (0.005517, 1.103, -0.2848), (0.00525, 1.05, -0.3026), (-0.00525, 1.05, -0.3026), (-0.005356, 1.071, -0.2658), (0.005356, 1.071, -0.2658), (0.005091, 1.018, -0.2845), (-0.005091, 1.018, -0.2845), (-0.005194, 1.039, -0.2474), (0.005194, 1.039, -0.2474), (0.00493, 0.9859, -0.267), (-0.00493, 0.9859, -0.267), (-0.005029, 1.006, -0.2296), (0.005029, 1.006, -0.2296), (0.004767, 0.9534, -0.2501), (-0.004767, 0.9534, -0.2501), (-0.004863, 0.9727, -0.2123), (0.004863, 0.9727, -0.2123), (0.004603, 0.9206, -0.2338), (-0.004603, 0.9206, -0.2338), (-0.004696, 0.9392, -0.1956), (0.004696, 0.9392, -0.1956), (0.004438, 0.8875, -0.218), (-0.004438, 0.8875, -0.218), (-0.004527, 0.9055, -0.1795), (0.004527, 0.9055, -0.1795), (0.004271, 0.8542, -0.2028), (-0.004271, 0.8542, -0.2028), (-0.004357, 0.8714, -0.164), (0.004357, 0.8714, -0.164), (0.004103, 0.8206, -0.1882), (-0.004103, 0.8206, -0.1882), (-0.004186, 0.8371, -0.1491), (0.004186, 0.8371, -0.1491), (0.003934, 0.7867, -0.1741), (-0.003934, 0.7867, -0.1741), (-0.004013, 0.8026, -0.1348), (0.004013, 0.8026, -0.1348), (0.003763, 0.7526, -0.1607), (-0.003763, 0.7526, -0.1607), (-0.003839, 0.7678, -0.1211), (0.003839, 0.7678, -0.1211), (0.003591, 0.7183, -0.1479), (-0.003591, 0.7183, -0.1479), (-0.003664, 0.7328, -0.108), (0.003664, 0.7328, -0.108), (0.003419, 0.6837, -0.1356), (-0.003419, 0.6837, -0.1356), (-0.003488, 0.6975, -0.09552), (0.003488, 0.6975, -0.09552), (0.003245, 0.649, -0.124), (-0.003245, 0.649, -0.124), (-0.00331, 0.6621, -0.08365), (0.00331, 0.6621, -0.08365), (0.00307, 0.614, -0.113), (-0.00307, 0.614, -0.113), (-0.003132, 0.6264, -0.07241), (0.003132, 0.6264, -0.07241), (0.002894, 0.5789, -0.1026), (-0.002894, 0.5789, -0.1026), (-0.002953, 0.5906, -0.06178), (0.002953, 0.5906, -0.06178), (0.002718, 0.5435, -0.09277), (-0.002718, 0.5435, -0.09277), (-0.002773, 0.5545, -0.05179), (0.002773, 0.5545, -0.05179), (0.00254, 0.5081, -0.0836), (-0.00254, 0.5081, -0.0836), (-0.002592, 0.5183, -0.04243), (0.002592, 0.5183, -0.04243), (0.002362, 0.4724, -0.07504), (-0.002362, 0.4724, -0.07504), (-0.00241, 0.482, -0.0337), (0.00241, 0.482, -0.0337), (0.002183, 0.4366, -0.06711), (-0.002183, 0.4366, -0.06711), (-0.002227, 0.4455, -0.02561), (0.002227, 0.4455, -0.02561), (0.002004, 0.4007, -0.0598), (-0.002004, 0.4007, -0.0598), (-0.002044, 0.4088, -0.01815), (0.002044, 0.4088, -0.01815), (0.001823, 0.3647, -0.05312), (-0.001823, 0.3647, -0.05312), (-0.00186, 0.372, -0.01134), (0.00186, 0.372, -0.01134), (0.001643, 0.3285, -0.04707), (-0.001643, 0.3285, -0.04707), (-0.001676, 0.3352, -0.005165), (0.001676, 0.3352, -0.005165), (0.001461, 0.2923, -0.04165), (-0.001461, 0.2923, -0.04165), (-0.001491, 0.2982, 0.0003624), (0.001491, 0.2982, 0.0003624), (0.00128, 0.2559, -0.03687), (-0.00128, 0.2559, -0.03687), (-0.001306, 0.2611, 0.005243), (0.001306, 0.2611, 0.005243), (0.001098, 0.2195, -0.03272), (-0.001098, 0.2195, -0.03272), (-0.00112, 0.224, 0.009476), (0.00112, 0.224, 0.009476), (0.0009152, 0.183, -0.0292), (-0.0009152, 0.183, -0.0292), (-0.0009337, 0.1867, 0.01306), (0.0009337, 0.1867, 0.01306), (0.0007325, 0.1465, -0.02633), (-0.0007325, 0.1465, -0.02633), (-0.0007473, 0.1495, 0.01599), (0.0007473, 0.1495, 0.01599), (0.0005496, 0.1099, -0.02409), (-0.0005496, 0.1099, -0.02409), (-0.0005607, 0.1121, 0.01828), (0.0005607, 0.1121, 0.01828), (0.0003665, 0.07329, -0.02249), (-0.0003665, 0.07329, -0.02249), (-0.0003739, 0.07477, 0.01991), (0.0003739, 0.07477, 0.01991), (0.0001833, 0.03665, -0.02153), (-0.0001833, 0.03665, -0.02153), (-0.000187, 0.03739, 0.02089), (0.000187, 0.03739, 0.02089), (4.708e-15, 9.416e-13, -0.02121), (-4.708e-15, 9.416e-13, -0.02121), (-4.803e-15, 9.606e-13, 0.02121), (4.803e-15, 9.606e-13, 0.02121), (0.0001833, -0.03665, -0.02153), (-0.0001833, -0.03665, -0.02153), (-0.000187, -0.03739, 0.02089), (0.000187, -0.03739, 0.02089), (0.0003665, -0.07329, -0.02249), (-0.0003665, -0.07329, -0.02249), (-0.0003739, -0.07477, 0.01991), (0.0003739, -0.07477, 0.01991), (0.0005496, -0.1099, -0.02409), (-0.0005496, -0.1099, -0.02409), (-0.0005607, -0.1121, 0.01828), (0.0005607, -0.1121, 0.01828), (0.0007325, -0.1465, -0.02633), (-0.0007325, -0.1465, -0.02633), (-0.0007473, -0.1495, 0.01599), (0.0007473, -0.1495, 0.01599), (0.0009152, -0.183, -0.0292), (-0.0009152, -0.183, -0.0292), (-0.0009337, -0.1867, 0.01306), (0.0009337, -0.1867, 0.01306), (0.001098, -0.2195, -0.03272), (-0.001098, -0.2195, -0.03272), (-0.00112, -0.224, 0.009476), (0.00112, -0.224, 0.009476), (0.00128, -0.2559, -0.03687), (-0.00128, -0.2559, -0.03687), (-0.001306, -0.2611, 0.005243), (0.001306, -0.2611, 0.005243), (0.001461, -0.2923, -0.04165), (-0.001461, -0.2923, -0.04165), (-0.001491, -0.2982, 0.0003624), (0.001491, -0.2982, 0.0003624), (0.001643, -0.3285, -0.04707), (-0.001643, -0.3285, -0.04707), (-0.001676, -0.3352, -0.005165), (0.001676, -0.3352, -0.005165), (0.001823, -0.3647, -0.05312), (-0.001823, -0.3647, -0.05312), (-0.00186, -0.372, -0.01134), (0.00186, -0.372, -0.01134), (0.002004, -0.4007, -0.0598), (-0.002004, -0.4007, -0.0598), (-0.002044, -0.4088, -0.01815), (0.002044, -0.4088, -0.01815), (0.002183, -0.4366, -0.06711), (-0.002183, -0.4366, -0.06711), (-0.002227, -0.4455, -0.02561), (0.002227, -0.4455, -0.02561), (0.002362, -0.4724, -0.07504), (-0.002362, -0.4724, -0.07504), (-0.00241, -0.482, -0.0337), (0.00241, -0.482, -0.0337), (0.00254, -0.5081, -0.0836), (-0.00254, -0.5081, -0.0836), (-0.002592, -0.5183, -0.04243), (0.002592, -0.5183, -0.04243), (0.002718, -0.5435, -0.09277), (-0.002718, -0.5435, -0.09277), (-0.002773, -0.5545, -0.05179), (0.002773, -0.5545, -0.05179), (0.002894, -0.5789, -0.1026), (-0.002894, -0.5789, -0.1026), (-0.002953, -0.5906, -0.06178), (0.002953, -0.5906, -0.06178), (0.00307, -0.614, -0.113), (-0.00307, -0.614, -0.113), (-0.003132, -0.6264, -0.07241), (0.003132, -0.6264, -0.07241), (0.003245, -0.649, -0.124), (-0.003245, -0.649, -0.124), (-0.00331, -0.6621, -0.08365), (0.00331, -0.6621, -0.08365), (0.003419, -0.6837, -0.1356), (-0.003419, -0.6837, -0.1356), (-0.003488, -0.6975, -0.09552), (0.003488, -0.6975, -0.09552), (0.003591, -0.7183, -0.1479), (-0.003591, -0.7183, -0.1479), (-0.003664, -0.7328, -0.108), (0.003664, -0.7328, -0.108), (0.003763, -0.7526, -0.1607), (-0.003763, -0.7526, -0.1607), (-0.003839, -0.7678, -0.1211), (0.003839, -0.7678, -0.1211), (0.003934, -0.7867, -0.1741), (-0.003934, -0.7867, -0.1741), (-0.004013, -0.8026, -0.1348), (0.004013, -0.8026, -0.1348), (0.004103, -0.8206, -0.1882), (-0.004103, -0.8206, -0.1882), (-0.004186, -0.8371, -0.1491), (0.004186, -0.8371, -0.1491), (0.004271, -0.8542, -0.2028), (-0.004271, -0.8542, -0.2028), (-0.004357, -0.8714, -0.164), (0.004357, -0.8714, -0.164), (0.004438, -0.8875, -0.218), (-0.004438, -0.8875, -0.218), (-0.004527, -0.9055, -0.1795), (0.004527, -0.9055, -0.1795), (0.004603, -0.9206, -0.2338), (-0.004603, -0.9206, -0.2338), (-0.004696, -0.9392, -0.1956), (0.004696, -0.9392, -0.1956), (0.004767, -0.9534, -0.2501), (-0.004767, -0.9534, -0.2501), (-0.004863, -0.9727, -0.2123), (0.004863, -0.9727, -0.2123), (0.00493, -0.9859, -0.267), (-0.00493, -0.9859, -0.267), (-0.005029, -1.006, -0.2296), (0.005029, -1.006, -0.2296), (0.005091, -1.018, -0.2845), (-0.005091, -1.018, -0.2845), (-0.005194, -1.039, -0.2474), (0.005194, -1.039, -0.2474), (0.00525, -1.05, -0.3026), (-0.00525, -1.05, -0.3026), (-0.005356, -1.071, -0.2658), (0.005356, -1.071, -0.2658), (0.005408, -1.082, -0.3212), (-0.005408, -1.082, -0.3212), (-0.005517, -1.103, -0.2848), (0.005517, -1.103, -0.2848), (0.005564, -1.113, -0.3403), (-0.005564, -1.113, -0.3403), (-0.005677, -1.135, -0.3043), (0.005677, -1.135, -0.3043), (0.005719, -1.144, -0.36), (-0.005719, -1.144, -0.36), (-0.005835, -1.167, -0.3244), (0.005835, -1.167, -0.3244), (0.005872, -1.174, -0.3803), (-0.005872, -1.174, -0.3803), (-0.00599, -1.198, -0.3451), (0.00599, -1.198, -0.3451), (0.006023, -1.205, -0.401), (-0.006023, -1.205, -0.401), (-0.006145, -1.229, -0.3663), (0.006145, -1.229, -0.3663), (0.006172, -1.234, -0.4223), (-0.006172, -1.234, -0.4223), (-0.006297, -1.259, -0.388), (0.006297, -1.259, -0.388), (0.006319, -1.264, -0.4441), (-0.006319, -1.264, -0.4441), (-0.006447, -1.289, -0.4102), (0.006447, -1.289, -0.4102), (0.006465, -1.293, -0.4664), (-0.006465, -1.293, -0.4664), (-0.006595, -1.319, -0.433), (0.006595, -1.319, -0.433), (0.006608, -1.322, -0.4892), (-0.006608, -1.322, -0.4892), (-0.006742, -1.348, -0.4563), (0.006742, -1.348, -0.4563), (0.00675, -1.35, -0.5125), (-0.00675, -1.35, -0.5125), (-0.006886, -1.377, -0.48), (0.006886, -1.377, -0.48), (0.006889, -1.378, -0.5363), (-0.006889, -1.378, -0.5363), (-0.007028, -1.406, -0.5043), (0.007028, -1.406, -0.5043), (0.007026, -1.405, -0.5606), (-0.007026, -1.405, -0.5606), (-0.007168, -1.434, -0.5291), (0.007168, -1.434, -0.5291), (0.007161, -1.432, -0.5854), (-0.007161, -1.432, -0.5854), (-0.007306, -1.461, -0.5544), (0.007306, -1.461, -0.5544), (0.007294, -1.459, -0.6106), (-0.007294, -1.459, -0.6106), (-0.007442, -1.488, -0.5801), (0.007442, -1.488, -0.5801)], [], [(0, 1, 2, 3), (0, 3, 7, 4), (3, 2, 6, 7), (2, 1, 5, 6), (1, 0, 4, 5), (4, 7, 11, 8), (7, 6, 10, 11), (6, 5, 9, 10), (5, 4, 8, 9), (8, 11, 15, 12), (11, 10, 14, 15), (10, 9, 13, 14), (9, 8, 12, 13), (12, 15, 19, 16), (15, 14, 18, 19), (14, 13, 17, 18), (13, 12, 16, 17), (16, 19, 23, 20), (19, 18, 22, 23), (18, 17, 21, 22), (17, 16, 20, 21), (20, 23, 27, 24), (23, 22, 26, 27), (22, 21, 25, 26), (21, 20, 24, 25), (24, 27, 31, 28), (27, 26, 30, 31), (26, 25, 29, 30), (25, 24, 28, 29), (28, 31, 35, 32), (31, 30, 34, 35), (30, 29, 33, 34), (29, 28, 32, 33), (32, 35, 39, 36), (35, 34, 38, 39), (34, 33, 37, 38), (33, 32, 36, 37), (36, 39, 43, 40), (39, 38, 42, 43), (38, 37, 41, 42), (37, 36, 40, 41), (40, 43, 47, 44), (43, 42, 46, 47), (42, 41, 45, 46), (41, 40, 44, 45), (44, 47, 51, 48), (47, 46, 50, 51), (46, 45, 49, 50), (45, 44, 48, 49), (48, 51, 55, 52), (51, 50, 54, 55), (50, 49, 53, 54), (49, 48, 52, 53), (52, 55, 59, 56), (55, 54, 58, 59), (54, 53, 57, 58), (53, 52, 56, 57), (56, 59, 63, 60), (59, 58, 62, 63), (58, 57, 61, 62), (57, 56, 60, 61), (60, 63, 67, 64), (63, 62, 66, 67), (62, 61, 65, 66), (61, 60, 64, 65), (64, 67, 71, 68), (67, 66, 70, 71), (66, 65, 69, 70), (65, 64, 68, 69), (68, 71, 75, 72), (71, 70, 74, 75), (70, 69, 73, 74), (69, 68, 72, 73), (72, 75, 79, 76), (75, 74, 78, 79), (74, 73, 77, 78), (73, 72, 76, 77), (76, 79, 83, 80), (79, 78, 82, 83), (78, 77, 81, 82), (77, 76, 80, 81), (80, 83, 87, 84), (83, 82, 86, 87), (82, 81, 85, 86), (81, 80, 84, 85), (84, 87, 91, 88), (87, 86, 90, 91), (86, 85, 89, 90), (85, 84, 88, 89), (88, 91, 95, 92), (91, 90, 94, 95), (90, 89, 93, 94), (89, 88, 92, 93), (92, 95, 99, 96), (95, 94, 98, 99), (94, 93, 97, 98), (93, 92, 96, 97), (96, 99, 103, 100), (99, 98, 102, 103), (98, 97, 101, 102), (97, 96, 100, 101), (100, 103, 107, 104), (103, 102, 106, 107), (102, 101, 105, 106), (101, 100, 104, 105), (104, 107, 111, 108), (107, 106, 110, 111), (106, 105, 109, 110), (105, 104, 108, 109), (108, 111, 115, 112), (111, 110, 114, 115), (110, 109, 113, 114), (109, 108, 112, 113), (112, 115, 119, 116), (115, 114, 118, 119), (114, 113, 117, 118), (113, 112, 116, 117), (116, 119, 123, 120), (119, 118, 122, 123), (118, 117, 121, 122), (117, 116, 120, 121), (120, 123, 127, 124), (123, 122, 126, 127), (122, 121, 125, 126), (121, 120, 124, 125), (124, 127, 131, 128), (127, 126, 130, 131), (126, 125, 129, 130), (125, 124, 128, 129), (128, 131, 135, 132), (131, 130, 134, 135), (130, 129, 133, 134), (129, 128, 132, 133), (132, 135, 139, 136), (135, 134, 138, 139), (134, 133, 137, 138), (133, 132, 136, 137), (136, 139, 143, 140), (139, 138, 142, 143), (138, 137, 141, 142), (137, 136, 140, 141), (140, 143, 147, 144), (143, 142, 146, 147), (142, 141, 145, 146), (141, 140, 144, 145), (144, 147, 151, 148), (147, 146, 150, 151), (146, 145, 149, 150), (145, 144, 148, 149), (148, 151, 155, 152), (151, 150, 154, 155), (150, 149, 153, 154), (149, 148, 152, 153), (152, 155, 159, 156), (155, 154, 158, 159), (154, 153, 157, 158), (153, 152, 156, 157), (156, 159, 163, 160), (159, 158, 162, 163), (158, 157, 161, 162), (157, 156, 160, 161), (160, 163, 167, 164), (163, 162, 166, 167), (162, 161, 165, 166), (161, 160, 164, 165), (164, 167, 171, 168), (167, 166, 170, 171), (166, 165, 169, 170), (165, 164, 168, 169), (168, 171, 175, 172), (171, 170, 174, 175), (170, 169, 173, 174), (169, 168, 172, 173), (172, 175, 179, 176), (175, 174, 178, 179), (174, 173, 177, 178), (173, 172, 176, 177), (176, 179, 183, 180), (179, 178, 182, 183), (178, 177, 181, 182), (177, 176, 180, 181), (180, 183, 187, 184), (183, 182, 186, 187), (182, 181, 185, 186), (181, 180, 184, 185), (184, 187, 191, 188), (187, 186, 190, 191), (186, 185, 189, 190), (185, 184, 188, 189), (188, 191, 195, 192), (191, 190, 194, 195), (190, 189, 193, 194), (189, 188, 192, 193), (192, 195, 199, 196), (195, 194, 198, 199), (194, 193, 197, 198), (193, 192, 196, 197), (196, 199, 203, 200), (199, 198, 202, 203), (198, 197, 201, 202), (197, 196, 200, 201), (200, 203, 207, 204), (203, 202, 206, 207), (202, 201, 205, 206), (201, 200, 204, 205), (204, 207, 211, 208), (207, 206, 210, 211), (206, 205, 209, 210), (205, 204, 208, 209), (208, 211, 215, 212), (211, 210, 214, 215), (210, 209, 213, 214), (209, 208, 212, 213), (212, 215, 219, 216), (215, 214, 218, 219), (214, 213, 217, 218), (213, 212, 216, 217), (216, 219, 223, 220), (219, 218, 222, 223), (218, 217, 221, 222), (217, 216, 220, 221), (220, 223, 227, 224), (223, 222, 226, 227), (222, 221, 225, 226), (221, 220, 224, 225), (224, 227, 231, 228), (227, 226, 230, 231), (226, 225, 229, 230), (225, 224, 228, 229), (228, 231, 235, 232), (231, 230, 234, 235), (230, 229, 233, 234), (229, 228, 232, 233), (232, 235, 239, 236), (235, 234, 238, 239), (234, 233, 237, 238), (233, 232, 236, 237), (236, 239, 243, 240), (239, 238, 242, 243), (238, 237, 241, 242), (237, 236, 240, 241), (240, 243, 247, 244), (243, 242, 246, 247), (242, 241, 245, 246), (241, 240, 244, 245), (244, 247, 251, 248), (247, 246, 250, 251), (246, 245, 249, 250), (245, 244, 248, 249), (248, 251, 255, 252), (251, 250, 254, 255), (250, 249, 253, 254), (249, 248, 252, 253), (252, 255, 259, 256), (255, 254, 258, 259), (254, 253, 257, 258), (253, 252, 256, 257), (256, 259, 263, 260), (259, 258, 262, 263), (258, 257, 261, 262), (257, 256, 260, 261), (260, 263, 267, 264), (263, 262, 266, 267), (262, 261, 265, 266), (261, 260, 264, 265), (264, 267, 271, 268), (267, 266, 270, 271), (266, 265, 269, 270), (265, 264, 268, 269), (268, 271, 275, 272), (271, 270, 274, 275), (270, 269, 273, 274), (269, 268, 272, 273), (272, 275, 279, 276), (275, 274, 278, 279), (274, 273, 277, 278), (273, 272, 276, 277), (276, 279, 283, 280), (279, 278, 282, 283), (278, 277, 281, 282), (277, 276, 280, 281), (280, 283, 287, 284), (283, 282, 286, 287), (282, 281, 285, 286), (281, 280, 284, 285), (284, 287, 291, 288), (287, 286, 290, 291), (286, 285, 289, 290), (285, 284, 288, 289), (288, 291, 295, 292), (291, 290, 294, 295), (290, 289, 293, 294), (289, 288, 292, 293), (292, 295, 299, 296), (295, 294, 298, 299), (294, 293, 297, 298), (293, 292, 296, 297), (296, 299, 303, 300), (299, 298, 302, 303), (298, 297, 301, 302), (297, 296, 300, 301), (300, 303, 307, 304), (303, 302, 306, 307), (302, 301, 305, 306), (301, 300, 304, 305), (304, 307, 311, 308), (307, 306, 310, 311), (306, 305, 309, 310), (305, 304, 308, 309), (308, 311, 315, 312), (311, 310, 314, 315), (310, 309, 313, 314), (309, 308, 312, 313), (312, 315, 319, 316), (315, 314, 318, 319), (314, 313, 317, 318), (313, 312, 316, 317), (316, 319, 323, 320), (319, 318, 322, 323), (318, 317, 321, 322), (317, 316, 320, 321), (320, 323, 327, 324), (323, 322, 326, 327), (322, 321, 325, 326), (321, 320, 324, 325), (324, 327, 331, 328), (327, 326, 330, 331), (326, 325, 329, 330), (325, 324, 328, 329), (328, 331, 335, 332), (331, 330, 334, 335), (330, 329, 333, 334), (329, 328, 332, 333), (332, 335, 339, 336), (335, 334, 338, 339), (334, 333, 337, 338), (333, 332, 336, 337), (336, 339, 343, 340), (339, 338, 342, 343), (338, 337, 341, 342), (337, 336, 340, 341), (340, 343, 347, 344), (343, 342, 346, 347), (342, 341, 345, 346), (341, 340, 344, 345), (344, 347, 351, 348), (347, 346, 350, 351), (346, 345, 349, 350), (345, 344, 348, 349), (348, 351, 355, 352), (351, 350, 354, 355), (350, 349, 353, 354), (349, 348, 352, 353), (352, 355, 359, 356), (355, 354, 358, 359), (354, 353, 357, 358), (353, 352, 356, 357), (359, 358, 357, 356)])
me_1mesh_006.use_remesh_preserve_volume = False
me_1mesh_006.use_remesh_preserve_attributes = False
me_1mesh_006.use_mirror_vertex_groups = False
me_1mesh_006.update()

# ---- objects
ob_constraint_009 = bpy.data.objects.new('Constraint.009', None)
ob_9_dummy_r = bpy.data.objects.new('9_dummy_r', me_9_dummy_rmesh_005)
ob_constraint_008 = bpy.data.objects.new('Constraint.008', None)
ob_9_dummy_l = bpy.data.objects.new('9_dummy_l', me_9_dummy_lmesh_005)
ob_constraint_007 = bpy.data.objects.new('Constraint.007', None)
ob_7_dummy_r = bpy.data.objects.new('7_dummy_r', me_7_dummy_rmesh_005)
ob_constraint_006 = bpy.data.objects.new('Constraint.006', None)
ob_7_dummy_l = bpy.data.objects.new('7_dummy_l', me_7_dummy_lmesh_005)
ob_constraint_005 = bpy.data.objects.new('Constraint.005', None)
ob_4_dummy_r = bpy.data.objects.new('4_dummy_r', me_4_dummy_rmesh_005)
ob_constraint_004 = bpy.data.objects.new('Constraint.004', None)
ob_4_dummy_l = bpy.data.objects.new('4_dummy_l', me_4_dummy_lmesh_005)
ob_constraint_003 = bpy.data.objects.new('Constraint.003', None)
ob_2_dummy_r = bpy.data.objects.new('2_dummy_r', me_2_dummy_rmesh_005)
ob_constraint_002 = bpy.data.objects.new('Constraint.002', None)
ob_2_dummy_l = bpy.data.objects.new('2_dummy_l', me_2_dummy_lmesh_005)
ob_constraint_001 = bpy.data.objects.new('Constraint.001', None)
ob_1_dummy_r = bpy.data.objects.new('1_dummy_r', me_1_dummy_rmesh_005)
ob_constraint = bpy.data.objects.new('Constraint', None)
ob_1_dummy_l = bpy.data.objects.new('1_dummy_l', me_1_dummy_lmesh_005)
ob_11 = bpy.data.objects.new('11', me_11mesh_005)
ob_10 = bpy.data.objects.new('10', me_10mesh_005)
ob_9 = bpy.data.objects.new('9', me_9mesh_005)
ob_8 = bpy.data.objects.new('8', me_8mesh_005)
ob_7 = bpy.data.objects.new('7', me_7mesh_005)
ob_6 = bpy.data.objects.new('6', me_6mesh_005)
ob_5 = bpy.data.objects.new('5', me_5mesh_005)
ob_4 = bpy.data.objects.new('4', me_4mesh_005)
ob_3 = bpy.data.objects.new('3', me_3mesh_005)
ob_2 = bpy.data.objects.new('2', me_2mesh_006)
ob_1 = bpy.data.objects.new('1', me_1mesh_006)

# ---- transforms, parenting, visibility, modifiers, constraints
ob_constraint_009.location = (1.224e-12, 5.25, 0.6036)
ob_constraint_009.empty_display_type = 'ARROWS'
ob_constraint_009.empty_image_offset = (0.0, 0.0)
ob_constraint_009.lineart.crease_threshold = 0.0
ob_9_dummy_r.location = (2.448e-12, 5.5, 0.5)
ob_9_dummy_r.show_name = True
ob_9_dummy_r.lineart.crease_threshold = 0.0
ob_constraint_008.location = (-1.224e-12, 4.75, 0.6036)
ob_constraint_008.empty_display_type = 'ARROWS'
ob_constraint_008.empty_image_offset = (0.0, 0.0)
ob_constraint_008.lineart.crease_threshold = 0.0
ob_9_dummy_l.location = (-2.448e-12, 4.5, 0.5)
ob_9_dummy_l.show_name = True
ob_9_dummy_l.lineart.crease_threshold = 0.0
ob_constraint_007.location = (2.272e-12, 4.818, 0.7969)
ob_constraint_007.empty_display_type = 'ARROWS'
ob_constraint_007.empty_image_offset = (0.0, 0.0)
ob_constraint_007.lineart.crease_threshold = 0.0
ob_7_dummy_r.location = (3.165e-12, 5.0, 0.7071)
ob_7_dummy_r.show_name = True
ob_7_dummy_r.lineart.crease_threshold = 0.0
ob_constraint_006.location = (-1.4e-12, 4.068, 0.6933)
ob_constraint_006.empty_display_type = 'ARROWS'
ob_constraint_006.empty_image_offset = (0.0, 0.0)
ob_constraint_006.lineart.crease_threshold = 0.0
ob_7_dummy_l.location = (-4.18e-12, 3.5, 0.5)
ob_7_dummy_l.show_name = True
ob_7_dummy_l.lineart.crease_threshold = 0.0
ob_constraint_005.location = (1.224e-12, 2.25, 0.6036)
ob_constraint_005.empty_display_type = 'ARROWS'
ob_constraint_005.empty_image_offset = (0.0, 0.0)
ob_constraint_005.lineart.crease_threshold = 0.0
ob_4_dummy_r.location = (2.448e-12, 2.5, 0.5)
ob_4_dummy_r.show_name = True
ob_4_dummy_r.lineart.crease_threshold = 0.0
ob_constraint_004.location = (-1.224e-12, 1.75, 0.6036)
ob_constraint_004.empty_display_type = 'ARROWS'
ob_constraint_004.empty_image_offset = (0.0, 0.0)
ob_constraint_004.lineart.crease_threshold = 0.0
ob_4_dummy_l.location = (-2.448e-12, 1.5, 0.5)
ob_4_dummy_l.show_name = True
ob_4_dummy_l.lineart.crease_threshold = 0.0
ob_constraint_003.location = (2.272e-12, 1.818, 0.7969)
ob_constraint_003.empty_display_type = 'ARROWS'
ob_constraint_003.empty_image_offset = (0.0, 0.0)
ob_constraint_003.lineart.crease_threshold = 0.0
ob_2_dummy_r.location = (3.165e-12, 2.0, 0.7071)
ob_2_dummy_r.show_name = True
ob_2_dummy_r.lineart.crease_threshold = 0.0
ob_constraint_002.location = (-1.4e-12, 1.068, 0.6933)
ob_constraint_002.empty_display_type = 'ARROWS'
ob_constraint_002.empty_image_offset = (0.0, 0.0)
ob_constraint_002.lineart.crease_threshold = 0.0
ob_2_dummy_l.location = (-4.18e-12, 0.5, 0.5)
ob_2_dummy_l.show_name = True
ob_2_dummy_l.lineart.crease_threshold = 0.0
ob_constraint_001.location = (3.672e-12, 3.885, 1.197)
ob_constraint_001.empty_display_type = 'ARROWS'
ob_constraint_001.empty_image_offset = (0.0, 0.0)
ob_constraint_001.lineart.crease_threshold = 0.0
ob_1_dummy_r.location = (7.345e-12, 4.635, 0.8866)
ob_1_dummy_r.show_name = True
ob_1_dummy_r.lineart.crease_threshold = 0.0
ob_constraint.location = (-3.672e-12, 2.385, 1.197)
ob_constraint.empty_display_type = 'ARROWS'
ob_constraint.empty_image_offset = (0.0, 0.0)
ob_constraint.lineart.crease_threshold = 0.0
ob_1_dummy_l.location = (-7.345e-12, 1.635, 0.8866)
ob_1_dummy_l.show_name = True
ob_1_dummy_l.lineart.crease_threshold = 0.0
ob_11.location = (0.0, 5.5, -2.84)
ob_11.show_name = True
ob_11.lineart.crease_threshold = 0.0
ob_10.location = (0.0, 4.5, -4.737)
ob_10.show_name = True
ob_10.lineart.crease_threshold = 0.0
ob_9.location = (3.105e-24, 5.0, 0.7071)
ob_9.show_name = True
ob_9.lineart.crease_threshold = 0.0
ob_8.location = (0.0, 3.5, -0.9675)
ob_8.show_name = True
ob_8.lineart.crease_threshold = 0.0
ob_7.location = (1.379e-12, 4.635, 0.8866)
ob_7.show_name = True
ob_7.lineart.crease_threshold = 0.0
ob_6.location = (0.0, 2.5, -4.687)
ob_6.show_name = True
ob_6.lineart.crease_threshold = 0.0
ob_5.location = (0.0, 1.5, -2.544)
ob_5.show_name = True
ob_5.lineart.crease_threshold = 0.0
ob_4.location = (3.105e-24, 2.0, 0.7071)
ob_4.show_name = True
ob_4.lineart.crease_threshold = 0.0
ob_3.location = (0.0, 0.5, -4.774)
ob_3.show_name = True
ob_3.lineart.crease_threshold = 0.0
ob_2.location = (1.379e-12, 1.635, 0.8866)
ob_2.show_name = True
ob_2.lineart.crease_threshold = 0.0
ob_1.location = (9.314e-24, 3.135, 1.508)
ob_1.show_name = True
ob_1.lineart.crease_threshold = 0.0

# ---- collection membership
col_collection_1.objects.link(ob_constraint_009)
col_collection_1.objects.link(ob_9_dummy_r)
col_collection_1.objects.link(ob_constraint_008)
col_collection_1.objects.link(ob_9_dummy_l)
col_collection_1.objects.link(ob_constraint_007)
col_collection_1.objects.link(ob_7_dummy_r)
col_collection_1.objects.link(ob_constraint_006)
col_collection_1.objects.link(ob_7_dummy_l)
col_collection_1.objects.link(ob_constraint_005)
col_collection_1.objects.link(ob_4_dummy_r)
col_collection_1.objects.link(ob_constraint_004)
col_collection_1.objects.link(ob_4_dummy_l)
col_collection_1.objects.link(ob_constraint_003)
col_collection_1.objects.link(ob_2_dummy_r)
col_collection_1.objects.link(ob_constraint_002)
col_collection_1.objects.link(ob_2_dummy_l)
col_collection_1.objects.link(ob_constraint_001)
col_collection_1.objects.link(ob_1_dummy_r)
col_collection_1.objects.link(ob_constraint)
col_collection_1.objects.link(ob_1_dummy_l)
col_collection_1.objects.link(ob_11)
col_collection_1.objects.link(ob_10)
col_collection_1.objects.link(ob_9)
col_collection_1.objects.link(ob_8)
col_collection_1.objects.link(ob_7)
col_collection_1.objects.link(ob_6)
col_collection_1.objects.link(ob_5)
col_collection_1.objects.link(ob_4)
col_collection_1.objects.link(ob_3)
col_collection_1.objects.link(ob_2)
col_collection_1.objects.link(ob_1)

# ---- scene / render settings (as saved in the file)
scene.frame_start = 1; scene.frame_end = 250; scene.frame_set(70)
scene.render.engine = 'CYCLES'
scene.render.resolution_percentage = 50
scene.render.dither_intensity = 0.0
scene.cycles.use_denoising = False
scene.cycles.samples = 10
scene.cycles.sampling_pattern = 'TABULATED_SOBOL'
scene.cycles.light_sampling_threshold = 0.0
scene.cycles.use_adaptive_sampling = False
scene.cycles.use_light_tree = False
scene.cycles.blur_glossy = 0.0
scene.cycles.pixel_filter_type = 'GAUSSIAN'
scene.cycles.sample_clamp_indirect = 0.0
scene.view_settings.view_transform = 'Standard'
bpy.context.view_layer.update()

# ---- added for rendering (the .blend has no active camera and no usable light): camera, sun
cam_auto = bpy.data.cameras.new('AutoCamera')
cam_auto.lens = 50.0
cam_auto.sensor_width = 36.0
cam_auto.clip_end = 1000.0
ob_auto_camera = bpy.data.objects.new('AutoCamera', cam_auto)
scene.collection.objects.link(ob_auto_camera)
ob_auto_camera.location = (8.08869, -7.65763, 5.17769)
ob_auto_camera.rotation_euler = (1.09748, -7.21219e-08, 0.694738)
scene.camera = ob_auto_camera
light_auto_sun = bpy.data.lights.new('AutoSun', 'SUN')
light_auto_sun.energy = 3.0
light_auto_sun.angle = 0.0523599
ob_auto_sun = bpy.data.objects.new('AutoSun', light_auto_sun)
scene.collection.objects.link(ob_auto_sun)
ob_auto_sun.rotation_euler = (0.872665, 0.174533, 0.523599)
bpy.context.view_layer.update()
